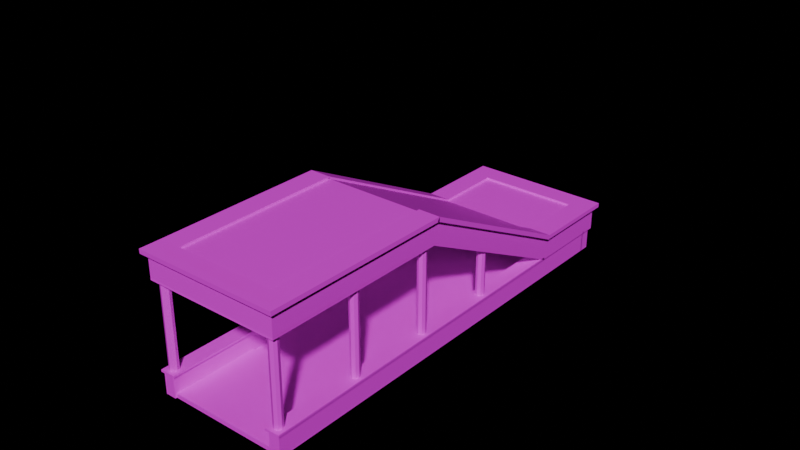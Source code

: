 # Source: tunnel_entry.blend  (saved by Blender 4.5.90; exported with 4.5.12 LTS)
import bpy
from mathutils import Matrix  # noqa: F401  (used for matrix-valued properties, if any)

bpy.ops.wm.read_factory_settings(use_empty=True)
scene = bpy.context.scene
scene.name = 'Scene'

# ---- collections
col_collection = bpy.data.collections.new('Collection'); scene.collection.children.link(col_collection)

# ---- images (referenced by path relative to the original .blend; pixels are not part of the script)
import os
ASSET_DIR = os.environ.get("B2B_ASSET_DIR", "")  # directory of the original .blend (textures are referenced by path, not embedded)
HERE = os.path.dirname(os.path.abspath(__file__))  # packed textures are extracted next to this script under _unpacked/

def load_image(name, relpath, width, height, colorspace="sRGB"):
    """Load a texture the original file referenced (path relative to the .blend, or extracted next to this script)."""
    p = next((c for c in (os.path.join(HERE, relpath), os.path.join(ASSET_DIR, relpath)) if relpath and os.path.exists(c)), "")
    if p:
        img = bpy.data.images.load(p, check_existing=True)
        img.name = name
    else:  # same state as the original file: an image datablock whose file is absent (Cycles renders it pink)
        img = bpy.data.images.new(name, width, height)
        img.source = "FILE"
        img.filepath = "//" + (relpath or name)
    img.colorspace_settings.name = colorspace
    return img
img_pedestrian_elements_dds = load_image('pedestrian_elements.dds', 'pedestrian_elements.dds', 1024, 1024, 'sRGB')

# ---- materials (node trees are filled in below, after node groups)
mat_material = bpy.data.materials.new('Material')
mat_material.alpha_threshold = 0.0
mat_material.preview_render_type = 'FLAT'
mat_material.roughness = 0.5
mat_material.line_color = (0.0, 0.0, 0.0, 1.0)

# ---- material node trees
mat_material.use_nodes = True; mat_material.node_tree.nodes.clear()
_N = mat_material.node_tree.nodes; _L = mat_material.node_tree.links
n0 = _N.new('ShaderNodeOutputMaterial'); n0.name = 'Material Output'; n0.location = (200, 100)
n1 = _N.new('ShaderNodeBsdfPrincipled'); n1.name = 'Principled BSDF'; n1.location = (-200, 100)
n1.inputs[3].default_value = 1.45
n2 = _N.new('ShaderNodeTexImage'); n2.name = 'Image Texture'; n2.location = (-490, 80)
n2.image = img_pedestrian_elements_dds
n2.extension = 'EXTEND'
_L.new(n1.outputs[0], n0.inputs[0])
_L.new(n2.outputs[0], n1.inputs[0])
n0.is_active_output = True

# ---- world
world_world = bpy.data.worlds.new('World'); scene.world = world_world
world_world.use_nodes = True; world_world.node_tree.nodes.clear()
_N = world_world.node_tree.nodes; _L = world_world.node_tree.links
n0 = _N.new('ShaderNodeOutputWorld'); n0.name = 'World Output'; n0.location = (200, 100)
n1 = _N.new('ShaderNodeBackground'); n1.name = 'Background'; n1.location = (-200, 100)
n1.inputs[0].default_value = (0.0, 0.0, 0.0, 1.0)
_L.new(n1.outputs[0], n0.inputs[0])
n0.is_active_output = True
world_world.color = (0.05088, 0.05088, 0.05088)
world_world.sun_shadow_jitter_overblur = 0.0

# ---- meshes
me_plane_019 = bpy.data.meshes.new('Plane.019')
me_plane_019.from_pydata([(0.0, -21.4, 0.1), (-2.0, -19.4, 0.1), (0.0, -19.4, 0.1), (2.0, -21.4, 0.1), (0.0, -19.4, 0.1), (2.0, -19.4, 0.1), (0.0, -19.4, 0.1), (-2.0, -17.4, 0.1), (0.0, -17.4, 0.1), (0.0, -19.4, 0.1), (2.0, -19.4, 0.1), (0.0, -17.4, 0.1), (2.0, -17.4, 0.1), (-8.858e-07, -21.4, 0.1), (-8.758e-07, -21.4, -2.79e-07), (2.0, -21.4, 0.1), (-2.0, -17.4, 0.1), (-2.0, -17.4, -1.602e-07), (-2.0, -19.4, 0.1), (-2.0, -19.4, -1.602e-07), (-2.0, -21.4, 0.1), (-2.0, -21.4, -1.602e-07), (2.0, -17.4, 0.1), (4.392e-07, -17.4, 0.1), (4.493e-07, -17.4, -2.79e-07), (2.0, -21.4, 6.631e-08), (2.0, -19.4, 0.1), (2.0, -19.4, 6.631e-08), (2.0, -17.4, 6.631e-08)], [], [(20, 0, 2, 1), (13, 3, 5, 4), (18, 6, 8, 7), (9, 10, 12, 11), (20, 21, 14, 13), (13, 14, 25, 15), (16, 17, 19, 18), (18, 19, 21, 20), (15, 25, 27, 26), (26, 27, 28, 22), (22, 28, 24, 23), (23, 24, 17, 16)])
_uv = me_plane_019.uv_layers.new(name='UVMap')
_uv.uv.foreach_set('vector', [0.1736, 0.5938, 0.1736, 0.3689, 0.2322, 0.3689, 0.2322, 0.5938, 0.1736, 0.5938, 0.1736, 0.3689, 0.2322, 0.3689, 0.2322, 0.5938, 0.1736, 0.5938, 0.1736, 0.3689, 0.2322, 0.3689, 0.2322, 0.5938, 0.1736, 0.5938, 0.1736, 0.3689, 0.2322, 0.3689, 0.2322, 0.5938, 0.1816, 0.3652, 0.2266, 0.3652, 0.2266, 0.5996, 0.1816, 0.5996, 0.1816, 0.3652, 0.2266, 0.3652, 0.2266, 0.5996, 0.1816, 0.5996, 0.1855, 0.3555, 0.2207, 0.3555, 0.2207, 0.5996, 0.1855, 0.5996, 0.1855, 0.3555, 0.2207, 0.3555, 0.2207, 0.5996, 0.1855, 0.5996, 0.1855, 0.3555, 0.2207, 0.3555, 0.2207, 0.5996, 0.1855, 0.5996, 0.1855, 0.3555, 0.2207, 0.3555, 0.2207, 0.5996, 0.1855, 0.5996, 0.1816, 0.3652, 0.2266, 0.3652, 0.2266, 0.5996, 0.1816, 0.5996, 0.1816, 0.3652, 0.2266, 0.3652, 0.2266, 0.5996, 0.1816, 0.5996])
me_plane_019.materials.append(mat_material)
me_plane_019.update()
me_cube = bpy.data.meshes.new('Cube')
me_cube.from_pydata([(10.16, -10.72, 2.384e-07), (10.16, -10.72, 2.0), (10.16, -8.72, 2.384e-07), (10.16, -8.72, 2.0), (12.16, -10.72, 2.384e-07), (12.16, -10.72, 2.0), (10.16, -6.72, 2.0), (12.16, -8.72, 2.384e-07), (12.16, -8.72, 2.0), (10.16, -6.72, 2.384e-07), (10.16, -4.72, 2.384e-07), (10.16, -4.72, 2.0), (12.16, -6.72, 2.384e-07), (12.16, -6.72, 2.0), (10.16, -2.72, 2.384e-07), (10.16, -2.72, 2.0), (12.16, -4.72, 2.384e-07), (12.16, -4.72, 2.0), (12.16, -2.72, 2.384e-07), (12.16, -2.72, 2.0), (10.16, -0.72, 2.384e-07), (10.16, -0.72, 2.0), (12.16, -0.72, 2.384e-07), (12.16, -0.72, 2.0), (-12.16, -0.74, -2.384e-07), (-12.16, -0.74, 2.0), (-12.16, -0.49, -2.384e-07), (-12.16, -0.49, 2.0), (12.16, -0.74, 2.384e-07), (12.16, -0.74, 2.0), (12.16, -0.49, 2.384e-07), (12.16, -0.49, 2.0), (3.84, -0.74, 2.384e-07), (3.84, -0.74, 2.0), (3.84, -0.49, 2.384e-07), (3.84, -0.49, 2.0), (-10.16, -10.74, 2.384e-07), (-10.16, -10.74, 2.0), (-10.16, -8.74, 2.384e-07), (-10.16, -8.74, 2.0), (-12.16, -10.74, 2.384e-07), (-12.16, -10.74, 2.0), (-10.16, -6.74, 2.0), (-12.16, -8.74, 2.384e-07), (-12.16, -8.74, 2.0), (-10.16, -6.74, 2.384e-07), (-10.16, -4.74, 2.384e-07), (-10.16, -4.74, 2.0), (-12.16, -6.74, 2.384e-07), (-12.16, -6.74, 2.0), (-10.16, -2.74, 2.384e-07), (-10.16, -2.74, 2.0), (-12.16, -4.74, 2.384e-07), (-12.16, -4.74, 2.0), (-12.16, -2.74, 2.384e-07), (-12.16, -2.74, 2.0), (-10.16, -0.74, 2.384e-07), (-10.16, -0.74, 2.0), (-12.16, -0.74, 2.384e-07), (-12.16, -0.74, 2.0)], [], [(0, 1, 3, 2), (7, 8, 5, 4), (4, 5, 1, 0), (2, 7, 4, 0), (2, 3, 6, 9), (12, 13, 8, 7), (9, 12, 7, 2), (9, 6, 11, 10), (16, 17, 13, 12), (10, 16, 12, 9), (10, 11, 15, 14), (18, 19, 17, 16), (14, 18, 16, 10), (14, 15, 21, 20), (22, 23, 19, 18), (20, 22, 18, 14), (32, 33, 25, 24), (24, 25, 27, 26), (26, 27, 35, 34), (24, 26, 34, 32), (34, 35, 31, 30), (30, 31, 29, 28), (32, 34, 30, 28), (28, 29, 33, 32), (36, 38, 39, 37), (43, 40, 41, 44), (40, 36, 37, 41), (38, 36, 40, 43), (38, 45, 42, 39), (48, 43, 44, 49), (45, 38, 43, 48), (45, 46, 47, 42), (52, 48, 49, 53), (46, 45, 48, 52), (46, 50, 51, 47), (54, 52, 53, 55), (50, 46, 52, 54), (50, 56, 57, 51), (58, 54, 55, 59), (56, 50, 54, 58)])
_uv = me_cube.uv_layers.new(name='UVMap')
_uv.uv.foreach_set('vector', [0.998, 7.451e-09, 0.998, 0.1152, 5.96e-08, 0.1152, 5.96e-08, 0.0, 1.001, -0.001953, 1.001, 0.1172, -0.0009765, 0.1172, -0.0009765, -0.001953, 0.4578, -0.002135, 0.4578, 0.116, 0.3504, 0.116, 0.3504, -0.002135, 0.125, 0.5, 0.375, 0.5, 0.375, 0.75, 0.125, 0.75, 0.998, 7.451e-09, 0.998, 0.1152, 5.96e-08, 0.1152, 5.96e-08, 0.0, 1.001, -0.001953, 1.001, 0.1172, -0.0009765, 0.1172, -0.0009765, -0.001953, 0.125, 0.5, 0.375, 0.5, 0.375, 0.75, 0.125, 0.75, 0.998, 7.451e-09, 0.998, 0.1152, 5.96e-08, 0.1152, 5.96e-08, 0.0, 1.001, -0.001953, 1.001, 0.1172, -0.0009765, 0.1172, -0.0009765, -0.001953, 0.125, 0.5, 0.375, 0.5, 0.375, 0.75, 0.125, 0.75, 0.998, 7.451e-09, 0.998, 0.1152, 5.96e-08, 0.1152, 5.96e-08, 0.0, 1.001, -0.001953, 1.001, 0.1172, -0.0009765, 0.1172, -0.0009765, -0.001953, 0.125, 0.5, 0.375, 0.5, 0.375, 0.75, 0.125, 0.75, 0.998, 7.451e-09, 0.998, 0.1152, 5.96e-08, 0.1152, 5.96e-08, 0.0, 1.001, -0.001953, 1.001, 0.1172, -0.0009765, 0.1172, -0.0009765, -0.001953, 0.125, 0.5, 0.375, 0.5, 0.375, 0.75, 0.125, 0.75, 0.998, 7.451e-09, 0.998, 0.1152, 5.96e-08, 0.1152, 5.96e-08, 0.0, 0.4473, 0.0009766, 0.4473, 0.1152, 0.375, 0.1152, 0.375, 0.0009766, 1.001, -0.001953, 1.001, 0.1172, -0.0009765, 0.1172, -0.0009765, -0.001953, 0.125, 0.5, 0.375, 0.5, 0.375, 0.75, 0.125, 0.75, 0.52, -0.001953, 0.52, 0.1172, -0.0009765, 0.1172, -0.0009765, -0.001953, 0.4578, -0.002135, 0.4578, 0.116, 0.3504, 0.116, 0.3504, -0.002135, 0.125, 0.62, 0.375, 0.62, 0.375, 0.75, 0.125, 0.75, 0.998, 7.451e-09, 0.998, 0.1152, 0.4791, 0.1152, 0.4791, 3.576e-09, 0.998, 7.451e-09, 5.96e-08, 0.0, 5.96e-08, 0.1152, 0.998, 0.1152, 1.001, -0.001953, -0.0009765, -0.001953, -0.0009765, 0.1172, 1.001, 0.1172, 0.4578, -0.002135, 0.3504, -0.002135, 0.3504, 0.116, 0.4578, 0.116, 0.125, 0.5, 0.125, 0.75, 0.375, 0.75, 0.375, 0.5, 0.998, 7.451e-09, 5.96e-08, 0.0, 5.96e-08, 0.1152, 0.998, 0.1152, 1.001, -0.001953, -0.0009765, -0.001953, -0.0009765, 0.1172, 1.001, 0.1172, 0.125, 0.5, 0.125, 0.75, 0.375, 0.75, 0.375, 0.5, 0.998, 7.451e-09, 5.96e-08, 0.0, 5.96e-08, 0.1152, 0.998, 0.1152, 1.001, -0.001953, -0.0009765, -0.001953, -0.0009765, 0.1172, 1.001, 0.1172, 0.125, 0.5, 0.125, 0.75, 0.375, 0.75, 0.375, 0.5, 0.998, 7.451e-09, 5.96e-08, 0.0, 5.96e-08, 0.1152, 0.998, 0.1152, 1.001, -0.001953, -0.0009765, -0.001953, -0.0009765, 0.1172, 1.001, 0.1172, 0.125, 0.5, 0.125, 0.75, 0.375, 0.75, 0.375, 0.5, 0.998, 7.451e-09, 5.96e-08, 0.0, 5.96e-08, 0.1152, 0.998, 0.1152, 1.001, -0.001953, -0.0009765, -0.001953, -0.0009765, 0.1172, 1.001, 0.1172, 0.125, 0.5, 0.125, 0.75, 0.375, 0.75, 0.375, 0.5])
me_cube.materials.append(mat_material)
me_cube.update()
me_cube_003 = bpy.data.meshes.new('Cube.003')
me_cube_003.from_pydata([(-8.971, -10.77, 20.0), (-8.971, -10.77, 22.0), (-8.971, -8.77, 20.0), (-8.971, -8.77, 22.0), (-6.971, -10.77, 20.0), (-6.971, -10.77, 22.0), (-8.971, -6.77, 22.0), (-6.971, -8.77, 20.0), (-6.971, -8.77, 22.0), (-8.971, -6.77, 20.0), (-8.971, -4.77, 20.0), (-8.971, -4.77, 22.0), (-6.971, -6.77, 20.0), (-6.971, -6.77, 22.0), (-8.971, -2.77, 20.0), (-8.971, -2.77, 22.0), (-6.971, -4.77, 20.0), (-6.971, -4.77, 22.0), (-6.971, -2.77, 20.0), (-6.971, -2.77, 22.0), (-8.971, -0.77, 20.0), (-8.971, -0.77, 22.0), (-6.971, -0.77, 20.0), (-6.971, -0.77, 22.0), (8.971, -0.79, 20.0), (8.971, -0.79, 22.0), (8.971, -0.44, 20.0), (8.971, -0.44, 22.0), (2.457, -0.79, 20.0), (2.457, -0.79, 22.0), (-8.971, -0.79, 20.0), (-8.971, -0.79, 22.0), (2.457, -0.44, 20.0), (2.457, -0.44, 22.0), (-8.971, -0.44, 20.0), (-8.971, -0.44, 22.0), (6.971, -10.77, 20.0), (6.971, -10.77, 22.0), (6.971, -8.77, 20.0), (6.971, -8.77, 22.0), (8.971, -10.77, 20.0), (8.971, -10.77, 22.0), (6.971, -6.77, 22.0), (8.971, -8.77, 20.0), (8.971, -8.77, 22.0), (6.971, -6.77, 20.0), (6.971, -4.77, 20.0), (6.971, -4.77, 22.0), (8.971, -6.77, 20.0), (8.971, -6.77, 22.0), (6.971, -2.77, 20.0), (6.971, -2.77, 22.0), (8.971, -4.77, 20.0), (8.971, -4.77, 22.0), (8.971, -2.77, 20.0), (8.971, -2.77, 22.0), (6.971, -0.77, 20.0), (6.971, -0.77, 22.0), (8.971, -0.77, 20.0), (8.971, -0.77, 22.0)], [], [(0, 1, 3, 2), (2, 3, 8, 7), (7, 8, 5, 4), (4, 5, 1, 0), (2, 7, 4, 0), (8, 3, 1, 5), (2, 3, 6, 9), (9, 6, 13, 12), (12, 13, 8, 7), (9, 12, 7, 2), (13, 6, 3, 8), (9, 6, 11, 10), (10, 11, 17, 16), (16, 17, 13, 12), (10, 16, 12, 9), (17, 11, 6, 13), (10, 11, 15, 14), (14, 15, 19, 18), (18, 19, 17, 16), (14, 18, 16, 10), (19, 15, 11, 17), (14, 15, 21, 20), (20, 21, 23, 22), (22, 23, 19, 18), (20, 22, 18, 14), (23, 21, 15, 19), (32, 33, 27, 26), (26, 27, 25, 24), (28, 32, 26, 24), (33, 29, 25, 27), (24, 25, 29, 28), (28, 29, 31, 30), (30, 31, 35, 34), (34, 35, 33, 32), (32, 33, 29, 28), (30, 34, 32, 28), (35, 31, 29, 33), (36, 37, 39, 38), (38, 39, 44, 43), (43, 44, 41, 40), (40, 41, 37, 36), (38, 43, 40, 36), (44, 39, 37, 41), (38, 39, 42, 45), (45, 42, 49, 48), (48, 49, 44, 43), (45, 48, 43, 38), (49, 42, 39, 44), (45, 42, 47, 46), (46, 47, 53, 52), (52, 53, 49, 48), (46, 52, 48, 45), (53, 47, 42, 49), (46, 47, 51, 50), (50, 51, 55, 54), (54, 55, 53, 52), (50, 54, 52, 46), (55, 51, 47, 53), (50, 51, 57, 56), (56, 57, 59, 58), (58, 59, 55, 54), (56, 58, 54, 50), (59, 57, 51, 55)])
_uv = me_cube_003.uv_layers.new(name='UVMap')
_uv.uv.foreach_set('vector', [0.8145, 0.1465, 0.8145, 0.1631, 0.375, 0.1631, 0.375, 0.1465, 0.625, 0.1253, 0.625, 0.1598, 0.375, 0.1598, 0.375, 0.1253, 0.8145, 0.1465, 0.8145, 0.1631, 0.375, 0.1631, 0.375, 0.1465, 0.625, 0.1253, 0.625, 0.1598, 0.375, 0.1598, 0.375, 0.1253, 0.79, 0.1211, 0.79, 0.1641, 0.3184, 0.1641, 0.3184, 0.1211, 0.79, 0.1211, 0.79, 0.1641, 0.3184, 0.1641, 0.3184, 0.1211, 0.8145, 0.1465, 0.8145, 0.1631, 0.375, 0.1631, 0.375, 0.1465, 0.625, 0.1253, 0.625, 0.1598, 0.375, 0.1598, 0.375, 0.1253, 0.8145, 0.1465, 0.8145, 0.1631, 0.375, 0.1631, 0.375, 0.1465, 0.79, 0.1211, 0.79, 0.1641, 0.3184, 0.1641, 0.3184, 0.1211, 0.79, 0.1211, 0.79, 0.1641, 0.3184, 0.1641, 0.3184, 0.1211, 0.8145, 0.1465, 0.8145, 0.1631, 0.375, 0.1631, 0.375, 0.1465, 0.625, 0.1253, 0.625, 0.1598, 0.375, 0.1598, 0.375, 0.1253, 0.8145, 0.1465, 0.8145, 0.1631, 0.375, 0.1631, 0.375, 0.1465, 0.79, 0.1211, 0.79, 0.1641, 0.3184, 0.1641, 0.3184, 0.1211, 0.79, 0.1211, 0.79, 0.1641, 0.3184, 0.1641, 0.3184, 0.1211, 0.8145, 0.1465, 0.8145, 0.1631, 0.375, 0.1631, 0.375, 0.1465, 0.625, 0.1253, 0.625, 0.1598, 0.375, 0.1598, 0.375, 0.1253, 0.8145, 0.1465, 0.8145, 0.1631, 0.375, 0.1631, 0.375, 0.1465, 0.79, 0.1211, 0.79, 0.1641, 0.3184, 0.1641, 0.3184, 0.1211, 0.79, 0.1211, 0.79, 0.1641, 0.3184, 0.1641, 0.3184, 0.1211, 0.8145, 0.1465, 0.8145, 0.1631, 0.375, 0.1631, 0.375, 0.1465, 0.625, 0.1253, 0.625, 0.1598, 0.375, 0.1598, 0.375, 0.1253, 0.8145, 0.1465, 0.8145, 0.1631, 0.375, 0.1631, 0.375, 0.1465, 0.79, 0.1211, 0.79, 0.1641, 0.3184, 0.1641, 0.3184, 0.1211, 0.79, 0.1211, 0.79, 0.1641, 0.3184, 0.1641, 0.3184, 0.1211, 0.6255, 0.1465, 0.6255, 0.1631, 0.375, 0.1631, 0.375, 0.1465, 0.625, 0.1253, 0.625, 0.1598, 0.375, 0.1598, 0.375, 0.1253, 0.5872, 0.1211, 0.5872, 0.1641, 0.3184, 0.1641, 0.3184, 0.1211, 0.5872, 0.1211, 0.5872, 0.1641, 0.3184, 0.1641, 0.3184, 0.1211, 0.8145, 0.1465, 0.8145, 0.1631, 0.564, 0.1631, 0.564, 0.1465, 0.8145, 0.1465, 0.8145, 0.1631, 0.375, 0.1631, 0.375, 0.1465, 0.625, 0.1253, 0.625, 0.1598, 0.375, 0.1598, 0.375, 0.1253, 0.8145, 0.1465, 0.8145, 0.1631, 0.375, 0.1631, 0.375, 0.1465, 0.625, 0.1253, 0.625, 0.1598, 0.375, 0.1598, 0.375, 0.1253, 0.79, 0.1211, 0.79, 0.1641, 0.3184, 0.1641, 0.3184, 0.1211, 0.79, 0.1211, 0.79, 0.1641, 0.3184, 0.1641, 0.3184, 0.1211, 0.8145, 0.1465, 0.8145, 0.1631, 0.375, 0.1631, 0.375, 0.1465, 0.625, 0.1253, 0.625, 0.1598, 0.375, 0.1598, 0.375, 0.1253, 0.8145, 0.1465, 0.8145, 0.1631, 0.375, 0.1631, 0.375, 0.1465, 0.625, 0.1253, 0.625, 0.1598, 0.375, 0.1598, 0.375, 0.1253, 0.79, 0.1211, 0.79, 0.1641, 0.3184, 0.1641, 0.3184, 0.1211, 0.79, 0.1211, 0.79, 0.1641, 0.3184, 0.1641, 0.3184, 0.1211, 0.8145, 0.1465, 0.8145, 0.1631, 0.375, 0.1631, 0.375, 0.1465, 0.625, 0.1253, 0.625, 0.1598, 0.375, 0.1598, 0.375, 0.1253, 0.8145, 0.1465, 0.8145, 0.1631, 0.375, 0.1631, 0.375, 0.1465, 0.79, 0.1211, 0.79, 0.1641, 0.3184, 0.1641, 0.3184, 0.1211, 0.79, 0.1211, 0.79, 0.1641, 0.3184, 0.1641, 0.3184, 0.1211, 0.8145, 0.1465, 0.8145, 0.1631, 0.375, 0.1631, 0.375, 0.1465, 0.625, 0.1253, 0.625, 0.1598, 0.375, 0.1598, 0.375, 0.1253, 0.8145, 0.1465, 0.8145, 0.1631, 0.375, 0.1631, 0.375, 0.1465, 0.79, 0.1211, 0.79, 0.1641, 0.3184, 0.1641, 0.3184, 0.1211, 0.79, 0.1211, 0.79, 0.1641, 0.3184, 0.1641, 0.3184, 0.1211, 0.8145, 0.1465, 0.8145, 0.1631, 0.375, 0.1631, 0.375, 0.1465, 0.625, 0.1253, 0.625, 0.1598, 0.375, 0.1598, 0.375, 0.1253, 0.8145, 0.1465, 0.8145, 0.1631, 0.375, 0.1631, 0.375, 0.1465, 0.79, 0.1211, 0.79, 0.1641, 0.3184, 0.1641, 0.3184, 0.1211, 0.79, 0.1211, 0.79, 0.1641, 0.3184, 0.1641, 0.3184, 0.1211, 0.8145, 0.1465, 0.8145, 0.1631, 0.375, 0.1631, 0.375, 0.1465, 0.625, 0.1253, 0.625, 0.1598, 0.375, 0.1598, 0.375, 0.1253, 0.8145, 0.1465, 0.8145, 0.1631, 0.375, 0.1631, 0.375, 0.1465, 0.79, 0.1211, 0.79, 0.1641, 0.3184, 0.1641, 0.3184, 0.1211, 0.79, 0.1211, 0.79, 0.1641, 0.3184, 0.1641, 0.3184, 0.1211])
me_cube_003.materials.append(mat_material)
me_cube_003.update()
me_cube_017 = bpy.data.meshes.new('Cube.017')
me_cube_017.from_pydata([(-61.54, 0.43, 20.4), (-59.54, -1.57, 20.4), (-59.54, -1.57, 22.4), (-61.54, 0.43, 22.4), (-59.54, -1.57, 24.4), (-59.54, 0.43, 20.4), (-61.54, 0.43, 24.4), (-59.54, 0.43, 22.4), (-59.54, 0.43, 24.4), (-59.54, 1.57, 20.4), (-61.54, 1.57, 22.4), (-59.54, 1.57, 22.4), (-59.54, 1.57, 24.4), (-13.94, 1.57, 6.4), (-2.514, 1.57, 8.4), (-2.514, 1.22, 8.4), (-2.514, 1.57, 4.4), (-2.514, 1.22, 4.4), (-2.514, 1.22, 6.4), (-25.37, 1.57, 12.4), (-25.37, 1.22, 12.4), (-25.37, 1.57, 16.4), (-25.37, 1.22, 14.4), (-25.37, 1.22, 16.4), (-36.8, 1.57, 24.4), (-48.23, 1.22, 22.4), (-36.8, 1.22, 24.4), (-48.23, 1.57, 22.4), (-36.8, 1.57, 20.4), (-36.8, 1.57, 22.4), (-36.8, 1.22, 20.4), (-36.8, 1.22, 22.4), (-25.37, 1.57, 14.4), (-13.94, 1.57, 8.4), (-13.94, 1.22, 6.4), (-13.94, 1.22, 8.4), (-13.94, 1.57, 4.4), (-13.94, 1.22, 4.4), (-59.66, 1.57, 22.4), (-59.66, 1.57, 24.4), (-48.23, 1.57, 24.4), (-59.66, 1.22, 24.4), (-48.23, 1.22, 24.4), (-48.23, 1.57, 20.4), (-59.66, 1.22, 20.4), (-48.23, 1.22, 20.4), (-59.66, 1.57, 20.4), (-59.66, 1.22, 22.4), (-61.54, 1.57, 20.4), (-61.54, 1.22, 20.4), (-61.54, 1.22, 22.4), (-61.54, 1.57, 24.4), (-61.54, 1.22, 24.4), (-4.514, -1.57, 4.4), (-4.514, -1.57, 6.4), (-4.514, 0.43, 4.4), (-4.514, 0.43, 6.4), (-2.514, 0.43, 4.4), (-2.514, 0.43, 6.4), (-4.514, -1.57, 8.4), (-4.514, 0.43, 8.4), (-2.514, -1.57, 8.4), (-2.514, 0.43, 8.4), (-4.514, 1.57, 4.4), (-4.514, 1.57, 6.4), (-2.514, 1.57, 6.4), (-4.514, 1.57, 8.4), (-13.94, -1.22, 6.4), (-2.514, -1.22, 8.4), (-2.514, -1.22, 4.4), (-2.514, -1.22, 6.4), (-2.514, -1.57, 4.4), (-2.514, -1.57, 6.4), (-25.37, -1.22, 12.4), (-25.37, -1.57, 12.4), (-25.37, -1.22, 16.4), (-25.37, -1.57, 14.4), (-25.37, -1.57, 16.4), (-36.8, -1.22, 24.4), (-48.23, -1.57, 22.4), (-36.8, -1.57, 24.4), (-48.23, -1.22, 22.4), (-36.8, -1.22, 20.4), (-36.8, -1.22, 22.4), (-36.8, -1.57, 20.4), (-36.8, -1.57, 22.4), (-25.37, -1.22, 14.4), (-13.94, -1.22, 8.4), (-13.94, -1.57, 6.4), (-13.94, -1.57, 8.4), (-13.94, -1.22, 4.4), (-13.94, -1.57, 4.4), (-59.66, -1.22, 24.4), (-48.23, -1.22, 24.4), (-48.23, -1.57, 24.4), (-48.23, -1.22, 20.4), (-59.66, -1.57, 20.4), (-59.66, -1.57, 22.4), (-48.23, -1.57, 20.4), (-59.66, -1.22, 20.4), (-59.66, -1.22, 22.4), (-59.66, -1.57, 24.4), (-61.54, -1.22, 20.4), (-61.54, -1.22, 22.4), (-61.54, -1.57, 20.4), (-61.54, -1.22, 24.4), (-61.54, -1.57, 22.4), (-61.54, -1.57, 24.4)], [], [(104, 106, 3, 0), (5, 7, 2, 1), (106, 107, 6, 3), (7, 8, 4, 2), (9, 11, 7, 5), (11, 12, 8, 7), (3, 6, 51, 10), (0, 3, 10, 48), (13, 33, 14, 65), (18, 15, 35, 34), (36, 13, 65, 16), (17, 18, 34, 37), (28, 29, 32, 19), (20, 22, 31, 30), (29, 24, 21, 32), (22, 23, 26, 31), (27, 40, 24, 29), (31, 26, 42, 25), (43, 27, 29, 28), (30, 31, 25, 45), (32, 21, 33, 13), (34, 35, 23, 22), (19, 32, 13, 36), (37, 34, 22, 20), (38, 39, 40, 27), (25, 42, 41, 47), (46, 38, 27, 43), (45, 25, 47, 44), (48, 10, 38, 46), (10, 51, 39, 38), (47, 41, 52, 50), (44, 47, 50, 49), (53, 54, 56, 55), (57, 58, 72, 71), (54, 59, 60, 56), (58, 62, 61, 72), (16, 65, 58, 57), (65, 14, 62, 58), (56, 60, 66, 64), (55, 56, 64, 63), (67, 87, 68, 70), (72, 61, 89, 88), (90, 67, 70, 69), (71, 72, 88, 91), (82, 83, 86, 73), (74, 76, 85, 84), (83, 78, 75, 86), (76, 77, 80, 85), (81, 93, 78, 83), (85, 80, 94, 79), (95, 81, 83, 82), (84, 85, 79, 98), (86, 75, 87, 67), (88, 89, 77, 76), (73, 86, 67, 90), (91, 88, 76, 74), (100, 92, 93, 81), (79, 94, 101, 97), (99, 100, 81, 95), (98, 79, 97, 96), (102, 103, 100, 99), (103, 105, 92, 100), (97, 101, 107, 106), (96, 97, 106, 104)])
_uv = me_cube_017.uv_layers.new(name='UVMap')
_uv.uv.foreach_set('vector', [0.8312, 0.01789, 0.8312, 0.08652, 0.1518, 0.08652, 0.1518, 0.01789, 0.8312, 0.03291, 0.8312, 0.0857, 0.1518, 0.0857, 0.1518, 0.03291, 0.8312, 0.01789, 0.8312, 0.08652, 0.1518, 0.08652, 0.1518, 0.01789, 0.8312, 0.03291, 0.8312, 0.0857, 0.1518, 0.0857, 0.1518, 0.03291, 0.539, 0.03291, 0.539, 0.0857, 0.1518, 0.0857, 0.1518, 0.03291, 0.539, 0.03291, 0.539, 0.0857, 0.1518, 0.0857, 0.1518, 0.03291, 0.8312, 0.01789, 0.8312, 0.08652, 0.4439, 0.08652, 0.4439, 0.01789, 0.8312, 0.01789, 0.8312, 0.08652, 0.4439, 0.08652, 0.4439, 0.01789, 0.8312, 0.01789, 0.8312, 0.08652, 0.1518, 0.08652, 0.1518, 0.01789, 0.8312, 0.03291, 0.8312, 0.0857, 0.1518, 0.0857, 0.1518, 0.03291, 0.8312, 0.01789, 0.8312, 0.08652, 0.1518, 0.08652, 0.1518, 0.01789, 0.8312, 0.03291, 0.8312, 0.0857, 0.1518, 0.0857, 0.1518, 0.03291, 0.8312, 0.01789, 0.8312, 0.08652, 0.1518, 0.08652, 0.1518, 0.01789, 0.8312, 0.03291, 0.8312, 0.0857, 0.1518, 0.0857, 0.1518, 0.03291, 0.8312, 0.01789, 0.8312, 0.08652, 0.1518, 0.08652, 0.1518, 0.01789, 0.8312, 0.03291, 0.8312, 0.0857, 0.1518, 0.0857, 0.1518, 0.03291, 0.8312, 0.01789, 0.8312, 0.08652, 0.1518, 0.08652, 0.1518, 0.01789, 0.8312, 0.03291, 0.8312, 0.0857, 0.1518, 0.0857, 0.1518, 0.03291, 0.8312, 0.01789, 0.8312, 0.08652, 0.1518, 0.08652, 0.1518, 0.01789, 0.8312, 0.03291, 0.8312, 0.0857, 0.1518, 0.0857, 0.1518, 0.03291, 0.8312, 0.01789, 0.8312, 0.08652, 0.1518, 0.08652, 0.1518, 0.01789, 0.8312, 0.03291, 0.8312, 0.0857, 0.1518, 0.0857, 0.1518, 0.03291, 0.8312, 0.01789, 0.8312, 0.08652, 0.1518, 0.08652, 0.1518, 0.01789, 0.8312, 0.03291, 0.8312, 0.0857, 0.1518, 0.0857, 0.1518, 0.03291, 0.8312, 0.01789, 0.8312, 0.08652, 0.1518, 0.08652, 0.1518, 0.01789, 0.8312, 0.03291, 0.8312, 0.0857, 0.1518, 0.0857, 0.1518, 0.03291, 0.8312, 0.01789, 0.8312, 0.08652, 0.1518, 0.08652, 0.1518, 0.01789, 0.8312, 0.03291, 0.8312, 0.0857, 0.1518, 0.0857, 0.1518, 0.03291, 0.2639, 0.01789, 0.2639, 0.08652, 0.1518, 0.08652, 0.1518, 0.01789, 0.2639, 0.01789, 0.2639, 0.08652, 0.1518, 0.08652, 0.1518, 0.01789, 0.8312, 0.03291, 0.8312, 0.0857, 0.7191, 0.0857, 0.7191, 0.03291, 0.8312, 0.03291, 0.8312, 0.0857, 0.7191, 0.0857, 0.7191, 0.03291, 0.8312, 0.01789, 0.8312, 0.08652, 0.1518, 0.08652, 0.1518, 0.01789, 0.8312, 0.03291, 0.8312, 0.0857, 0.1518, 0.0857, 0.1518, 0.03291, 0.8312, 0.01789, 0.8312, 0.08652, 0.1518, 0.08652, 0.1518, 0.01789, 0.8312, 0.03291, 0.8312, 0.0857, 0.1518, 0.0857, 0.1518, 0.03291, 0.539, 0.03291, 0.539, 0.0857, 0.1518, 0.0857, 0.1518, 0.03291, 0.539, 0.03291, 0.539, 0.0857, 0.1518, 0.0857, 0.1518, 0.03291, 0.8312, 0.01789, 0.8312, 0.08652, 0.4439, 0.08652, 0.4439, 0.01789, 0.8312, 0.01789, 0.8312, 0.08652, 0.4439, 0.08652, 0.4439, 0.01789, 0.8312, 0.01789, 0.8312, 0.08652, 0.1518, 0.08652, 0.1518, 0.01789, 0.8312, 0.03291, 0.8312, 0.0857, 0.1518, 0.0857, 0.1518, 0.03291, 0.8312, 0.01789, 0.8312, 0.08652, 0.1518, 0.08652, 0.1518, 0.01789, 0.8312, 0.03291, 0.8312, 0.0857, 0.1518, 0.0857, 0.1518, 0.03291, 0.8312, 0.01789, 0.8312, 0.08652, 0.1518, 0.08652, 0.1518, 0.01789, 0.8312, 0.03291, 0.8312, 0.0857, 0.1518, 0.0857, 0.1518, 0.03291, 0.8312, 0.01789, 0.8312, 0.08652, 0.1518, 0.08652, 0.1518, 0.01789, 0.8312, 0.03291, 0.8312, 0.0857, 0.1518, 0.0857, 0.1518, 0.03291, 0.8312, 0.01789, 0.8312, 0.08652, 0.1518, 0.08652, 0.1518, 0.01789, 0.8312, 0.03291, 0.8312, 0.0857, 0.1518, 0.0857, 0.1518, 0.03291, 0.8312, 0.01789, 0.8312, 0.08652, 0.1518, 0.08652, 0.1518, 0.01789, 0.8312, 0.03291, 0.8312, 0.0857, 0.1518, 0.0857, 0.1518, 0.03291, 0.8312, 0.01789, 0.8312, 0.08652, 0.1518, 0.08652, 0.1518, 0.01789, 0.8312, 0.03291, 0.8312, 0.0857, 0.1518, 0.0857, 0.1518, 0.03291, 0.8312, 0.01789, 0.8312, 0.08652, 0.1518, 0.08652, 0.1518, 0.01789, 0.8312, 0.03291, 0.8312, 0.0857, 0.1518, 0.0857, 0.1518, 0.03291, 0.8312, 0.01789, 0.8312, 0.08652, 0.1518, 0.08652, 0.1518, 0.01789, 0.8312, 0.03291, 0.8312, 0.0857, 0.1518, 0.0857, 0.1518, 0.03291, 0.8312, 0.01789, 0.8312, 0.08652, 0.1518, 0.08652, 0.1518, 0.01789, 0.8312, 0.03291, 0.8312, 0.0857, 0.1518, 0.0857, 0.1518, 0.03291, 0.2639, 0.01789, 0.2639, 0.08652, 0.1518, 0.08652, 0.1518, 0.01789, 0.2639, 0.01789, 0.2639, 0.08652, 0.1518, 0.08652, 0.1518, 0.01789, 0.8312, 0.03291, 0.8312, 0.0857, 0.7191, 0.0857, 0.7191, 0.03291, 0.8312, 0.03291, 0.8312, 0.0857, 0.7191, 0.0857, 0.7191, 0.03291])
_ca = me_cube_017.color_attributes.new('Attribute', 'BYTE_COLOR', 'CORNER')
_ca.data.foreach_set('color', [1.0, 1.0, 1.0, 1.0, 1.0, 1.0, 1.0, 1.0, 1.0, 1.0, 1.0, 1.0, 1.0, 1.0, 1.0, 1.0, 1.0, 1.0, 1.0, 1.0, 1.0, 1.0, 1.0, 1.0, 1.0, 1.0, 1.0, 1.0, 1.0, 1.0, 1.0, 1.0, 1.0, 1.0, 1.0, 1.0, 1.0, 1.0, 1.0, 1.0, 1.0, 1.0, 1.0, 1.0, 1.0, 1.0, 1.0, 1.0, 1.0, 1.0, 1.0, 1.0, 1.0, 1.0, 1.0, 1.0, 1.0, 1.0, 1.0, 1.0, 1.0, 1.0, 1.0, 1.0, 1.0, 1.0, 1.0, 1.0, 1.0, 1.0, 1.0, 1.0, 1.0, 1.0, 1.0, 1.0, 1.0, 1.0, 1.0, 1.0, 1.0, 1.0, 1.0, 1.0, 1.0, 1.0, 1.0, 1.0, 1.0, 1.0, 1.0, 1.0, 1.0, 1.0, 1.0, 1.0, 1.0, 1.0, 1.0, 1.0, 1.0, 1.0, 1.0, 1.0, 1.0, 1.0, 1.0, 1.0, 1.0, 1.0, 1.0, 1.0, 1.0, 1.0, 1.0, 1.0, 1.0, 1.0, 1.0, 1.0, 1.0, 1.0, 1.0, 1.0, 1.0, 1.0, 1.0, 1.0, 1.0, 1.0, 1.0, 1.0, 1.0, 1.0, 1.0, 1.0, 1.0, 1.0, 1.0, 1.0, 1.0, 1.0, 1.0, 1.0, 1.0, 1.0, 1.0, 1.0, 1.0, 1.0, 1.0, 1.0, 1.0, 1.0, 1.0, 1.0, 1.0, 1.0, 1.0, 1.0, 1.0, 1.0, 1.0, 1.0, 1.0, 1.0, 1.0, 1.0, 1.0, 1.0, 1.0, 1.0, 1.0, 1.0, 1.0, 1.0, 1.0, 1.0, 1.0, 1.0, 1.0, 1.0, 1.0, 1.0, 1.0, 1.0, 1.0, 1.0, 1.0, 1.0, 1.0, 1.0, 1.0, 1.0, 1.0, 1.0, 1.0, 1.0, 1.0, 1.0, 1.0, 1.0, 1.0, 1.0, 1.0, 1.0, 1.0, 1.0, 1.0, 1.0, 1.0, 1.0, 1.0, 1.0, 1.0, 1.0, 1.0, 1.0, 1.0, 1.0, 1.0, 1.0, 1.0, 1.0, 1.0, 1.0, 1.0, 1.0, 1.0, 1.0, 1.0, 1.0, 1.0, 1.0, 1.0, 1.0, 1.0, 1.0, 1.0, 1.0, 1.0, 1.0, 1.0, 1.0, 1.0, 1.0, 1.0, 1.0, 1.0, 1.0, 1.0, 1.0, 1.0, 1.0, 1.0, 1.0, 1.0, 1.0, 1.0, 1.0, 1.0, 1.0, 1.0, 1.0, 1.0, 1.0, 1.0, 1.0, 1.0, 1.0, 1.0, 1.0, 1.0, 1.0, 1.0, 1.0, 1.0, 1.0, 1.0, 1.0, 1.0, 1.0, 1.0, 1.0, 1.0, 1.0, 1.0, 1.0, 1.0, 1.0, 1.0, 1.0, 1.0, 1.0, 1.0, 1.0, 1.0, 1.0, 1.0, 1.0, 1.0, 1.0, 1.0, 1.0, 1.0, 1.0, 1.0, 1.0, 1.0, 1.0, 1.0, 1.0, 1.0, 1.0, 1.0, 1.0, 1.0, 1.0, 1.0, 1.0, 1.0, 1.0, 1.0, 1.0, 1.0, 1.0, 1.0, 1.0, 1.0, 1.0, 1.0, 1.0, 1.0, 1.0, 1.0, 1.0, 1.0, 1.0, 1.0, 1.0, 1.0, 1.0, 1.0, 1.0, 1.0, 1.0, 1.0, 1.0, 1.0, 1.0, 1.0, 1.0, 1.0, 1.0, 1.0, 1.0, 1.0, 1.0, 1.0, 1.0, 1.0, 1.0, 1.0, 1.0, 1.0, 1.0, 1.0, 1.0, 1.0, 1.0, 1.0, 1.0, 1.0, 1.0, 1.0, 1.0, 1.0, 1.0, 1.0, 1.0, 1.0, 1.0, 1.0, 1.0, 1.0, 1.0, 1.0, 1.0, 1.0, 1.0, 1.0, 1.0, 1.0, 1.0, 1.0, 1.0, 1.0, 1.0, 1.0, 1.0, 1.0, 1.0, 1.0, 1.0, 1.0, 1.0, 1.0, 1.0, 1.0, 1.0, 1.0, 1.0, 1.0, 1.0, 1.0, 1.0, 1.0, 1.0, 1.0, 1.0, 1.0, 1.0, 1.0, 1.0, 1.0, 1.0, 1.0, 1.0, 1.0, 1.0, 1.0, 1.0, 1.0, 1.0, 1.0, 1.0, 1.0, 1.0, 1.0, 1.0, 1.0, 1.0, 1.0, 1.0, 1.0, 1.0, 1.0, 1.0, 1.0, 1.0, 1.0, 1.0, 1.0, 1.0, 1.0, 1.0, 1.0, 1.0, 1.0, 1.0, 1.0, 1.0, 1.0, 1.0, 1.0, 1.0, 1.0, 1.0, 1.0, 1.0, 1.0, 1.0, 1.0, 1.0, 1.0, 1.0, 1.0, 1.0, 1.0, 1.0, 1.0, 1.0, 1.0, 1.0, 1.0, 1.0, 1.0, 1.0, 1.0, 1.0, 1.0, 1.0, 1.0, 1.0, 1.0, 1.0, 1.0, 1.0, 1.0, 1.0, 1.0, 1.0, 1.0, 1.0, 1.0, 1.0, 1.0, 1.0, 1.0, 1.0, 1.0, 1.0, 1.0, 1.0, 1.0, 1.0, 1.0, 1.0, 1.0, 1.0, 1.0, 1.0, 1.0, 1.0, 1.0, 1.0, 1.0, 1.0, 1.0, 1.0, 1.0, 1.0, 1.0, 1.0, 1.0, 1.0, 1.0, 1.0, 1.0, 1.0, 1.0, 1.0, 1.0, 1.0, 1.0, 1.0, 1.0, 1.0, 1.0, 1.0, 1.0, 1.0, 1.0, 1.0, 1.0, 1.0, 1.0, 1.0, 1.0, 1.0, 1.0, 1.0, 1.0, 1.0, 1.0, 1.0, 1.0, 1.0, 1.0, 1.0, 1.0, 1.0, 1.0, 1.0, 1.0, 1.0, 1.0, 1.0, 1.0, 1.0, 1.0, 1.0, 1.0, 1.0, 1.0, 1.0, 1.0, 1.0, 1.0, 1.0, 1.0, 1.0, 1.0, 1.0, 1.0, 1.0, 1.0, 1.0, 1.0, 1.0, 1.0, 1.0, 1.0, 1.0, 1.0, 1.0, 1.0, 1.0, 1.0, 1.0, 1.0, 1.0, 1.0, 1.0, 1.0, 1.0, 1.0, 1.0, 1.0, 1.0, 1.0, 1.0, 1.0, 1.0, 1.0, 1.0, 1.0, 1.0, 1.0, 1.0, 1.0, 1.0, 1.0, 1.0, 1.0, 1.0, 1.0, 1.0, 1.0, 1.0, 1.0, 1.0, 1.0, 1.0, 1.0, 1.0, 1.0, 1.0, 1.0, 1.0, 1.0, 1.0, 1.0, 1.0, 1.0, 1.0, 1.0, 1.0, 1.0, 1.0, 1.0, 1.0, 1.0, 1.0, 1.0, 1.0, 1.0, 1.0, 1.0, 1.0, 1.0, 1.0, 1.0, 1.0, 1.0, 1.0, 1.0, 1.0, 1.0, 1.0, 1.0, 1.0, 1.0, 1.0, 1.0, 1.0, 1.0, 1.0, 1.0, 1.0, 1.0, 1.0, 1.0, 1.0, 1.0, 1.0, 1.0, 1.0, 1.0, 1.0, 1.0, 1.0, 1.0, 1.0, 1.0, 1.0, 1.0, 1.0, 1.0, 1.0, 1.0, 1.0, 1.0, 1.0, 1.0, 1.0, 1.0, 1.0, 1.0, 1.0, 1.0, 1.0, 1.0, 1.0, 1.0, 1.0, 1.0, 1.0, 1.0, 1.0, 1.0, 1.0, 1.0, 1.0, 1.0, 1.0, 1.0, 1.0, 1.0, 1.0, 1.0, 1.0, 1.0, 1.0, 1.0, 1.0, 1.0, 1.0, 1.0, 1.0, 1.0, 1.0, 1.0, 1.0, 1.0, 1.0, 1.0, 1.0, 1.0, 1.0, 1.0, 1.0, 1.0, 1.0, 1.0, 1.0, 1.0, 1.0, 1.0, 1.0, 1.0, 1.0, 1.0, 1.0, 1.0, 1.0, 1.0, 1.0, 1.0, 1.0, 1.0, 1.0, 1.0, 1.0, 1.0, 1.0, 1.0, 1.0, 1.0, 1.0, 1.0, 1.0, 1.0, 1.0, 1.0, 1.0, 1.0, 1.0, 1.0, 1.0, 1.0, 1.0, 1.0, 1.0, 1.0, 1.0, 1.0, 1.0, 1.0, 1.0, 1.0, 1.0, 1.0, 1.0, 1.0, 1.0, 1.0, 1.0, 1.0, 1.0, 1.0, 1.0, 1.0, 1.0, 1.0, 1.0, 1.0, 1.0, 1.0, 1.0, 1.0, 1.0, 1.0, 1.0, 1.0, 1.0, 1.0, 1.0, 1.0, 1.0, 1.0, 1.0, 1.0, 1.0, 1.0, 1.0, 1.0, 1.0, 1.0, 1.0, 1.0, 1.0, 1.0, 1.0, 1.0, 1.0, 1.0, 1.0, 1.0, 1.0, 1.0, 1.0, 1.0, 1.0, 1.0, 1.0, 1.0, 1.0, 1.0, 1.0, 1.0, 1.0, 1.0, 1.0, 1.0, 1.0, 1.0, 1.0, 1.0, 1.0, 1.0, 1.0, 1.0, 1.0, 1.0, 1.0, 1.0, 1.0, 1.0, 1.0, 1.0, 1.0, 1.0, 1.0, 1.0, 1.0, 1.0, 1.0, 1.0, 1.0, 1.0, 1.0, 1.0, 1.0, 1.0, 1.0, 1.0, 1.0, 1.0, 1.0, 1.0, 1.0, 1.0, 1.0, 1.0, 1.0, 1.0, 1.0, 1.0, 1.0, 1.0, 1.0, 1.0, 1.0, 1.0, 1.0, 1.0, 1.0, 1.0, 1.0, 1.0, 1.0, 1.0, 1.0, 1.0, 1.0, 1.0, 1.0, 1.0, 1.0, 1.0, 1.0, 1.0, 1.0, 1.0, 1.0, 1.0, 1.0, 1.0, 1.0, 1.0, 1.0, 1.0, 1.0, 1.0, 1.0, 1.0, 1.0, 1.0, 1.0, 1.0, 1.0, 1.0, 1.0, 1.0, 1.0, 1.0, 1.0, 1.0, 1.0, 1.0, 1.0, 1.0, 1.0, 1.0, 1.0, 1.0, 1.0, 1.0, 1.0, 1.0, 1.0, 1.0, 1.0, 1.0, 1.0, 1.0, 1.0, 1.0, 1.0, 1.0, 1.0, 1.0, 1.0, 1.0, 1.0, 1.0, 1.0, 1.0, 1.0, 1.0, 1.0, 1.0, 1.0, 1.0, 1.0, 1.0, 1.0, 1.0, 1.0, 1.0, 1.0, 1.0, 1.0, 1.0, 1.0, 1.0, 1.0, 1.0, 1.0, 1.0, 1.0, 1.0, 1.0])
me_cube_017.materials.append(mat_material)
me_cube_017.update()
me_plane_001 = bpy.data.meshes.new('Plane.001')
me_plane_001.from_pydata([(-1.0, 7.368, -2.51), (1.0, 7.368, -2.51), (-1.0, 9.368, -2.51), (1.0, 9.368, -2.51), (-1.0, 2.316, -0.5965), (-1.0, 4.012, -1.553), (1.0, 4.012, -1.553), (-1.0, 5.708, -2.51), (1.0, 5.708, -2.51), (1.0, 2.316, -0.5965), (1.0, 2.163, -0.5105), (-1.0, 2.163, -0.5105), (-1.0, 0.5036, -0.5105), (1.0, 0.5036, -0.5105)], [], [(7, 8, 1, 0), (0, 1, 3, 2), (4, 9, 6, 5), (5, 6, 8, 7), (11, 10, 9, 4), (12, 13, 10, 11)])
_uv = me_plane_001.uv_layers.new(name='UVMap')
_uv.uv.foreach_set('vector', [0.2773, 0.4016, 0.3574, 0.4016, 0.3574, 0.6074, 0.2773, 0.6074, 0.2773, 0.3594, 0.3574, 0.3594, 0.3574, 0.6074, 0.2773, 0.6074, 0.2773, 0.3594, 0.3574, 0.3594, 0.3574, 0.6074, 0.2773, 0.6074, 0.2773, 0.3594, 0.3574, 0.3594, 0.3574, 0.6074, 0.2773, 0.6074, 0.2773, 0.585, 0.3574, 0.585, 0.3574, 0.6074, 0.2773, 0.6074, 0.2773, 0.4016, 0.3574, 0.4016, 0.3574, 0.6074, 0.2773, 0.6074])
me_plane_001.materials.append(mat_material)
me_plane_001.update()
me_cube_001 = bpy.data.meshes.new('Cube.001')
me_cube_001.from_pydata([(-8.971, -6.813, -52.01), (-8.971, -6.813, -50.01), (-8.971, -4.925, -44.82), (-8.971, -4.925, -42.82), (-6.971, -6.813, -52.01), (-8.971, -3.037, -35.64), (-6.971, -4.925, -44.82), (-6.971, -4.925, -42.82), (-8.971, -3.037, -37.64), (-6.971, -3.037, -37.64), (-6.971, -3.037, -35.64), (6.971, -6.813, -52.01), (6.971, -6.813, -50.01), (6.971, -4.925, -44.82), (6.971, -4.925, -42.82), (8.971, -6.813, -52.01), (8.971, -6.813, -50.01), (6.971, -3.037, -35.64), (8.971, -4.925, -44.82), (8.971, -4.925, -42.82), (6.971, -3.037, -37.64), (8.971, -3.037, -37.64), (8.971, -3.037, -35.64), (-8.971, -2.33, -35.05), (-8.971, -2.361, -33.05), (-6.971, -2.33, -35.05), (-6.971, -2.361, -33.05), (6.971, -2.33, -35.05), (6.971, -2.361, -33.05), (8.971, -2.33, -35.05), (8.971, -2.361, -33.05), (8.971, -8.482, -94.1), (8.971, -8.509, -92.4), (6.971, -8.482, -94.1), (6.971, -8.509, -92.4), (6.971, -10.18, -136.5), (6.971, -10.2, -134.8), (-8.971, -10.46, -143.5), (-8.971, -10.48, -141.8), (-2.457, -10.16, -136.1), (-2.457, -10.19, -134.4), (8.971, -10.16, -136.1), (8.971, -10.19, -134.4), (-2.457, -10.46, -143.5), (-2.457, -10.48, -141.8), (8.971, -10.46, -143.5), (8.971, -10.48, -141.8), (-6.971, -6.813, -50.01), (-6.971, -8.482, -94.1), (-6.971, -8.509, -92.4), (-8.971, -8.482, -94.1), (-8.971, -8.509, -92.4), (-6.971, -10.18, -136.5), (-6.971, -10.2, -134.8), (-8.971, -10.18, -136.5), (-8.971, -10.2, -134.8)], [], [(0, 1, 3, 2), (2, 3, 7, 6), (6, 7, 47, 4), (4, 47, 1, 0), (2, 6, 4, 0), (7, 3, 1, 47), (2, 3, 5, 8), (8, 5, 10, 9), (9, 10, 7, 6), (8, 9, 6, 2), (10, 5, 3, 7), (25, 26, 10, 9), (23, 25, 9, 8), (26, 24, 5, 10), (11, 12, 14, 13), (13, 14, 19, 18), (18, 19, 16, 15), (15, 16, 12, 11), (13, 18, 15, 11), (19, 14, 12, 16), (13, 14, 17, 20), (20, 17, 22, 21), (21, 22, 19, 18), (20, 21, 18, 13), (22, 17, 14, 19), (29, 30, 22, 21), (27, 29, 21, 20), (30, 28, 17, 22), (20, 17, 28, 27), (8, 5, 24, 23), (15, 16, 32, 31), (31, 32, 34, 33), (33, 34, 12, 11), (31, 33, 11, 15), (34, 32, 16, 12), (31, 32, 42, 41), (41, 42, 36, 35), (35, 36, 34, 33), (41, 35, 33, 31), (36, 42, 32, 34), (43, 44, 38, 37), (37, 38, 55, 54), (39, 43, 37, 54), (44, 40, 55, 38), (54, 55, 40, 39), (39, 40, 42, 41), (41, 42, 46, 45), (45, 46, 44, 43), (43, 44, 40, 39), (41, 45, 43, 39), (46, 42, 40, 44), (4, 47, 49, 48), (48, 49, 51, 50), (50, 51, 1, 0), (48, 50, 0, 4), (51, 49, 47, 1), (48, 49, 53, 52), (52, 53, 55, 54), (54, 55, 51, 50), (52, 54, 50, 48), (55, 53, 49, 51)])
_uv = me_cube_001.uv_layers.new(name='UVMap')
_uv.uv.foreach_set('vector', [0.8145, 0.1465, 0.8145, 0.1631, 0.375, 0.1631, 0.375, 0.1465, 0.625, 0.1253, 0.625, 0.1598, 0.375, 0.1598, 0.375, 0.1253, 0.8145, 0.1465, 0.8145, 0.1631, 0.375, 0.1631, 0.375, 0.1465, 0.625, 0.1253, 0.625, 0.1598, 0.375, 0.1598, 0.375, 0.1253, 0.79, 0.1211, 0.79, 0.1641, 0.3184, 0.1641, 0.3184, 0.1211, 0.79, 0.1211, 0.79, 0.1641, 0.3184, 0.1641, 0.3184, 0.1211, 0.8145, 0.1465, 0.8145, 0.1631, 0.375, 0.1631, 0.375, 0.1465, 0.625, 0.1253, 0.625, 0.1598, 0.375, 0.1598, 0.375, 0.1253, 0.8145, 0.1465, 0.8145, 0.1631, 0.375, 0.1631, 0.375, 0.1465, 0.79, 0.1211, 0.79, 0.1641, 0.3184, 0.1641, 0.3184, 0.1211, 0.79, 0.1211, 0.79, 0.1641, 0.3184, 0.1641, 0.3184, 0.1211, 0.5393, 0.1465, 0.5325, 0.1631, 0.375, 0.1631, 0.375, 0.1465, 0.4948, 0.1211, 0.4948, 0.1641, 0.3184, 0.1641, 0.3184, 0.1211, 0.4874, 0.1211, 0.4874, 0.1641, 0.3184, 0.1641, 0.3184, 0.1211, 0.8145, 0.1465, 0.8145, 0.1631, 0.375, 0.1631, 0.375, 0.1465, 0.625, 0.1253, 0.625, 0.1598, 0.375, 0.1598, 0.375, 0.1253, 0.8145, 0.1465, 0.8145, 0.1631, 0.375, 0.1631, 0.375, 0.1465, 0.625, 0.1253, 0.625, 0.1598, 0.375, 0.1598, 0.375, 0.1253, 0.79, 0.1211, 0.79, 0.1641, 0.3184, 0.1641, 0.3184, 0.1211, 0.79, 0.1211, 0.79, 0.1641, 0.3184, 0.1641, 0.3184, 0.1211, 0.8145, 0.1465, 0.8145, 0.1631, 0.375, 0.1631, 0.375, 0.1465, 0.625, 0.1253, 0.625, 0.1598, 0.375, 0.1598, 0.375, 0.1253, 0.8145, 0.1465, 0.8145, 0.1631, 0.375, 0.1631, 0.375, 0.1465, 0.79, 0.1211, 0.79, 0.1641, 0.3184, 0.1641, 0.3184, 0.1211, 0.79, 0.1211, 0.79, 0.1641, 0.3184, 0.1641, 0.3184, 0.1211, 0.5393, 0.1465, 0.5325, 0.1631, 0.375, 0.1631, 0.375, 0.1465, 0.4948, 0.1211, 0.4948, 0.1641, 0.3184, 0.1641, 0.3184, 0.1211, 0.4874, 0.1211, 0.4874, 0.1641, 0.3184, 0.1641, 0.3184, 0.1211, 0.8145, 0.1465, 0.8145, 0.1631, 0.657, 0.1631, 0.6501, 0.1465, 0.8145, 0.1465, 0.8145, 0.1631, 0.657, 0.1631, 0.6501, 0.1465, 0.8145, 0.1465, 0.8145, 0.1631, 0.375, 0.1631, 0.375, 0.1465, 0.625, 0.1253, 0.625, 0.1598, 0.375, 0.1598, 0.375, 0.1253, 0.8145, 0.1465, 0.8145, 0.1631, 0.375, 0.1631, 0.375, 0.1465, 0.79, 0.1211, 0.79, 0.1641, 0.3184, 0.1641, 0.3184, 0.1211, 0.79, 0.1211, 0.79, 0.1641, 0.3184, 0.1641, 0.3184, 0.1211, 0.8145, 0.1465, 0.8145, 0.1631, 0.375, 0.1631, 0.375, 0.1465, 0.625, 0.1253, 0.625, 0.1598, 0.375, 0.1598, 0.375, 0.1253, 0.8145, 0.1465, 0.8145, 0.1631, 0.375, 0.1631, 0.375, 0.1465, 0.79, 0.1211, 0.79, 0.1641, 0.3184, 0.1641, 0.3184, 0.1211, 0.79, 0.1211, 0.79, 0.1641, 0.3184, 0.1641, 0.3184, 0.1211, 0.6255, 0.1465, 0.6255, 0.1631, 0.375, 0.1631, 0.375, 0.1465, 0.625, 0.1253, 0.625, 0.1598, 0.375, 0.1598, 0.375, 0.1253, 0.5872, 0.1211, 0.5872, 0.1641, 0.3184, 0.1641, 0.3184, 0.1211, 0.5872, 0.1211, 0.5872, 0.1641, 0.3184, 0.1641, 0.3184, 0.1211, 0.8145, 0.1465, 0.8145, 0.1631, 0.564, 0.1631, 0.564, 0.1465, 0.8145, 0.1465, 0.8145, 0.1631, 0.375, 0.1631, 0.375, 0.1465, 0.625, 0.1253, 0.625, 0.1598, 0.375, 0.1598, 0.375, 0.1253, 0.8145, 0.1465, 0.8145, 0.1631, 0.375, 0.1631, 0.375, 0.1465, 0.625, 0.1253, 0.625, 0.1598, 0.375, 0.1598, 0.375, 0.1253, 0.79, 0.1211, 0.79, 0.1641, 0.3184, 0.1641, 0.3184, 0.1211, 0.79, 0.1211, 0.79, 0.1641, 0.3184, 0.1641, 0.3184, 0.1211, 0.8145, 0.1465, 0.8145, 0.1631, 0.375, 0.1631, 0.375, 0.1465, 0.625, 0.1253, 0.625, 0.1598, 0.375, 0.1598, 0.375, 0.1253, 0.8145, 0.1465, 0.8145, 0.1631, 0.375, 0.1631, 0.375, 0.1465, 0.79, 0.1211, 0.79, 0.1641, 0.3184, 0.1641, 0.3184, 0.1211, 0.79, 0.1211, 0.79, 0.1641, 0.3184, 0.1641, 0.3184, 0.1211, 0.8145, 0.1465, 0.8145, 0.1631, 0.375, 0.1631, 0.375, 0.1465, 0.625, 0.1253, 0.625, 0.1598, 0.375, 0.1598, 0.375, 0.1253, 0.8145, 0.1465, 0.8145, 0.1631, 0.375, 0.1631, 0.375, 0.1465, 0.79, 0.1211, 0.79, 0.1641, 0.3184, 0.1641, 0.3184, 0.1211, 0.79, 0.1211, 0.79, 0.1641, 0.3184, 0.1641, 0.3184, 0.1211])
me_cube_001.materials.append(mat_material)
me_cube_001.update()
me_cube_004 = bpy.data.meshes.new('Cube.004')
me_cube_004.from_pydata([(4.68, -7.131, -16.83), (4.68, -7.131, -14.83), (6.68, -7.131, -16.83), (-4.68, -5.243, -11.24), (-6.68, -7.131, -16.83), (-6.68, -7.131, -14.83), (-4.68, -7.131, -16.83), (-4.68, -7.131, -14.83), (4.68, -2.616, -8.346), (4.68, -2.679, -6.346), (6.68, -2.616, -8.346), (6.68, -2.679, -6.346), (6.68, -5.243, -11.24), (4.68, -5.243, -13.24), (4.68, -5.243, -11.24), (4.68, -3.355, -9.642), (4.68, -3.355, -7.642), (6.68, -5.243, -13.24), (6.68, -3.355, -9.642), (6.68, -3.355, -7.642), (4.68, -8.714, -36.98), (4.68, -8.767, -35.28), (6.68, -8.714, -36.98), (6.68, -8.767, -35.28), (4.68, -7.078, -16.52), (6.68, -7.078, -16.52), (6.68, -7.131, -14.83), (4.68, -10.41, -58.17), (4.68, -10.46, -56.48), (6.68, -10.41, -58.17), (6.68, -10.46, -56.48), (-6.68, -8.714, -36.98), (-4.68, -8.714, -36.98), (-6.68, -7.078, -16.52), (-4.68, -7.078, -16.52), (-6.68, -10.46, -56.48), (-6.68, -8.767, -35.28), (-4.68, -10.41, -58.17), (-4.68, -10.46, -56.48), (-4.68, -8.767, -35.28), (6.68, -10.83, -63.47), (6.68, -10.89, -61.78), (-6.68, -10.41, -58.17), (-6.68, -10.83, -63.47), (-6.68, -10.89, -61.78), (-3.815e-06, -10.41, -58.17), (-3.815e-06, -10.46, -56.48), (-3.815e-06, -10.83, -63.47), (-3.815e-06, -10.89, -61.78), (4.68, -1.269, 8.906), (4.68, -1.322, 10.6), (6.68, -1.269, 8.906), (4.68, -2.626, -8.051), (4.68, -2.679, -6.355), (6.68, -2.626, -8.051), (6.68, -2.679, -6.355), (-6.68, -0.8448, 14.21), (-6.68, -0.8977, 15.9), (-6.68, -1.269, 8.906), (-6.68, -1.322, 10.6), (-3.815e-06, -0.8448, 14.21), (-3.815e-06, -0.8977, 15.9), (-3.815e-06, -1.322, 10.6), (6.68, -0.8448, 14.21), (6.68, -0.8977, 15.9), (6.68, -1.322, 10.6), (-3.815e-06, -1.269, 8.906), (-4.68, -1.269, 8.906), (-4.68, -1.322, 10.6), (-6.68, -2.626, -8.051), (-6.68, -2.679, -6.355), (-4.68, -2.626, -8.051), (-4.68, -2.679, -6.355), (-6.68, -3.355, -7.642), (-4.68, -3.355, -9.642), (-4.68, -3.355, -7.642), (-6.68, -2.616, -8.346), (-6.68, -2.679, -6.346), (-4.68, -2.616, -8.346), (-4.68, -2.679, -6.346), (-6.68, -5.243, -13.24), (-6.68, -5.243, -11.24), (-6.68, -3.355, -9.642), (-4.68, -5.243, -13.24)], [], [(17, 12, 14, 13), (0, 1, 14, 13), (17, 12, 26, 2), (13, 17, 2, 0), (12, 14, 1, 26), (83, 3, 81, 80), (4, 5, 81, 80), (83, 3, 7, 6), (80, 83, 6, 4), (3, 81, 5, 7), (10, 11, 19, 18), (8, 10, 18, 15), (11, 9, 16, 19), (15, 16, 9, 8), (13, 14, 16, 15), (15, 16, 19, 18), (18, 19, 12, 17), (15, 18, 17, 13), (19, 16, 14, 12), (25, 26, 23, 22), (24, 25, 22, 20), (26, 1, 21, 23), (20, 21, 1, 24), (27, 28, 21, 20), (22, 23, 30, 29), (20, 22, 29, 27), (23, 21, 28, 30), (34, 7, 39, 32), (33, 34, 32, 31), (7, 5, 36, 39), (31, 36, 5, 33), (42, 35, 36, 31), (32, 39, 38, 37), (31, 32, 37, 42), (39, 36, 35, 38), (45, 46, 30, 29), (29, 30, 41, 40), (40, 41, 48, 47), (41, 30, 46, 48), (29, 40, 47, 45), (47, 48, 44, 43), (43, 44, 35, 42), (45, 47, 43, 42), (48, 46, 35, 44), (42, 35, 46, 45), (52, 53, 50, 49), (51, 65, 55, 54), (65, 50, 53, 55), (49, 51, 54, 52), (66, 62, 59, 58), (58, 59, 57, 56), (60, 66, 58, 56), (62, 61, 57, 59), (56, 57, 61, 60), (60, 61, 64, 63), (63, 64, 65, 51), (51, 65, 62, 66), (65, 64, 61, 62), (63, 51, 66, 60), (69, 70, 59, 58), (67, 68, 72, 71), (68, 59, 70, 72), (58, 67, 71, 69), (78, 79, 75, 74), (74, 75, 73, 82), (76, 78, 74, 82), (79, 77, 73, 75), (82, 73, 77, 76), (80, 81, 73, 82), (74, 75, 3, 83), (82, 74, 83, 80), (75, 73, 81, 3)])
_uv = me_cube_004.uv_layers.new(name='UVMap')
_uv.uv.foreach_set('vector', [0.499, 0.7066, 0.499, 0.7195, 0.4125, 0.7195, 0.4125, 0.7066, 0.6999, 0.7195, 0.6999, 0.7066, 0.499, 0.7066, 0.499, 0.7195, 0.6999, 0.7195, 0.6999, 0.7066, 0.499, 0.7066, 0.499, 0.7195, 0.6999, 0.7066, 0.6999, 0.7469, 0.499, 0.7469, 0.499, 0.7066, 0.6999, 0.7066, 0.6999, 0.7469, 0.499, 0.7469, 0.499, 0.7066, 0.499, 0.7066, 0.499, 0.7195, 0.4125, 0.7195, 0.4125, 0.7066, 0.6999, 0.7195, 0.6999, 0.7066, 0.499, 0.7066, 0.499, 0.7195, 0.6999, 0.7195, 0.6999, 0.7066, 0.499, 0.7066, 0.499, 0.7195, 0.6999, 0.7066, 0.6999, 0.7469, 0.499, 0.7469, 0.499, 0.7066, 0.6999, 0.7066, 0.6999, 0.7469, 0.499, 0.7469, 0.499, 0.7066, 0.5773, 0.7195, 0.571, 0.7066, 0.499, 0.7066, 0.499, 0.7195, 0.5773, 0.7066, 0.5773, 0.7469, 0.499, 0.7469, 0.499, 0.7066, 0.571, 0.7066, 0.571, 0.7469, 0.499, 0.7469, 0.499, 0.7066, 0.6999, 0.7195, 0.6999, 0.7066, 0.6279, 0.7066, 0.6216, 0.7195, 0.6999, 0.7195, 0.6999, 0.7066, 0.499, 0.7066, 0.499, 0.7195, 0.499, 0.7066, 0.499, 0.7195, 0.4125, 0.7195, 0.4125, 0.7066, 0.6999, 0.7195, 0.6999, 0.7066, 0.499, 0.7066, 0.499, 0.7195, 0.6999, 0.7066, 0.6999, 0.7469, 0.499, 0.7469, 0.499, 0.7066, 0.6999, 0.7066, 0.6999, 0.7469, 0.499, 0.7469, 0.499, 0.7066, 0.6929, 0.7195, 0.6929, 0.7066, 0.499, 0.7066, 0.499, 0.7195, 0.6929, 0.7066, 0.6929, 0.7469, 0.499, 0.7469, 0.499, 0.7066, 0.6929, 0.7066, 0.6929, 0.7469, 0.499, 0.7469, 0.499, 0.7066, 0.6999, 0.7195, 0.6999, 0.7066, 0.5061, 0.7066, 0.5061, 0.7195, 0.6999, 0.7195, 0.6999, 0.7066, 0.499, 0.7066, 0.499, 0.7195, 0.6999, 0.7195, 0.6999, 0.7066, 0.499, 0.7066, 0.499, 0.7195, 0.6999, 0.7066, 0.6999, 0.7469, 0.499, 0.7469, 0.499, 0.7066, 0.6999, 0.7066, 0.6999, 0.7469, 0.499, 0.7469, 0.499, 0.7066, 0.6929, 0.7195, 0.6929, 0.7066, 0.499, 0.7066, 0.499, 0.7195, 0.6929, 0.7066, 0.6929, 0.7469, 0.499, 0.7469, 0.499, 0.7066, 0.6929, 0.7066, 0.6929, 0.7469, 0.499, 0.7469, 0.499, 0.7066, 0.6999, 0.7195, 0.6999, 0.7066, 0.5061, 0.7066, 0.5061, 0.7195, 0.6999, 0.7195, 0.6999, 0.7066, 0.499, 0.7066, 0.499, 0.7195, 0.6999, 0.7195, 0.6999, 0.7066, 0.499, 0.7066, 0.499, 0.7195, 0.6999, 0.7066, 0.6999, 0.7469, 0.499, 0.7469, 0.499, 0.7066, 0.6999, 0.7066, 0.6999, 0.7469, 0.499, 0.7469, 0.499, 0.7066, 0.6668, 0.7195, 0.6668, 0.7066, 0.499, 0.7066, 0.499, 0.7195, 0.499, 0.7066, 0.499, 0.7195, 0.4125, 0.7195, 0.4125, 0.7066, 0.6999, 0.7195, 0.6999, 0.7066, 0.5322, 0.7066, 0.5322, 0.7195, 0.6999, 0.7066, 0.6999, 0.7469, 0.5322, 0.7469, 0.5322, 0.7066, 0.6999, 0.7066, 0.6999, 0.7469, 0.5322, 0.7469, 0.5322, 0.7066, 0.6668, 0.7195, 0.6668, 0.7066, 0.499, 0.7066, 0.499, 0.7195, 0.499, 0.7066, 0.499, 0.7195, 0.4125, 0.7195, 0.4125, 0.7066, 0.6668, 0.7066, 0.6668, 0.7469, 0.499, 0.7469, 0.499, 0.7066, 0.6668, 0.7066, 0.6668, 0.7469, 0.499, 0.7469, 0.499, 0.7066, 0.6999, 0.7195, 0.6999, 0.7066, 0.5322, 0.7066, 0.5322, 0.7195, 0.6597, 0.7195, 0.6597, 0.7066, 0.499, 0.7066, 0.499, 0.7195, 0.6999, 0.7195, 0.6999, 0.7066, 0.5392, 0.7066, 0.5392, 0.7195, 0.6999, 0.7066, 0.6999, 0.7469, 0.5392, 0.7469, 0.5392, 0.7066, 0.6999, 0.7066, 0.6999, 0.7469, 0.5392, 0.7469, 0.5392, 0.7066, 0.6668, 0.7195, 0.6668, 0.7066, 0.499, 0.7066, 0.499, 0.7195, 0.499, 0.7066, 0.499, 0.7195, 0.4125, 0.7195, 0.4125, 0.7066, 0.6668, 0.7066, 0.6668, 0.7469, 0.499, 0.7469, 0.499, 0.7066, 0.6668, 0.7066, 0.6668, 0.7469, 0.499, 0.7469, 0.499, 0.7066, 0.6999, 0.7195, 0.6999, 0.7066, 0.5322, 0.7066, 0.5322, 0.7195, 0.6668, 0.7195, 0.6668, 0.7066, 0.499, 0.7066, 0.499, 0.7195, 0.499, 0.7066, 0.499, 0.7195, 0.4125, 0.7195, 0.4125, 0.7066, 0.6999, 0.7195, 0.6999, 0.7066, 0.5322, 0.7066, 0.5322, 0.7195, 0.6999, 0.7066, 0.6999, 0.7469, 0.5322, 0.7469, 0.5322, 0.7066, 0.6999, 0.7066, 0.6999, 0.7469, 0.5322, 0.7469, 0.5322, 0.7066, 0.6597, 0.7195, 0.6597, 0.7066, 0.499, 0.7066, 0.499, 0.7195, 0.6999, 0.7195, 0.6999, 0.7066, 0.5392, 0.7066, 0.5392, 0.7195, 0.6999, 0.7066, 0.6999, 0.7469, 0.5392, 0.7469, 0.5392, 0.7066, 0.6999, 0.7066, 0.6999, 0.7469, 0.5392, 0.7469, 0.5392, 0.7066, 0.5773, 0.7195, 0.571, 0.7066, 0.499, 0.7066, 0.499, 0.7195, 0.499, 0.7066, 0.499, 0.7195, 0.4125, 0.7195, 0.4125, 0.7066, 0.5773, 0.7066, 0.5773, 0.7469, 0.499, 0.7469, 0.499, 0.7066, 0.571, 0.7066, 0.571, 0.7469, 0.499, 0.7469, 0.499, 0.7066, 0.6999, 0.7195, 0.6999, 0.7066, 0.6279, 0.7066, 0.6216, 0.7195, 0.6999, 0.7195, 0.6999, 0.7066, 0.499, 0.7066, 0.499, 0.7195, 0.6999, 0.7195, 0.6999, 0.7066, 0.499, 0.7066, 0.499, 0.7195, 0.6999, 0.7066, 0.6999, 0.7469, 0.499, 0.7469, 0.499, 0.7066, 0.6999, 0.7066, 0.6999, 0.7469, 0.499, 0.7469, 0.499, 0.7066])
me_cube_004.materials.append(mat_material)
me_cube_004.update()
me_plane_006 = bpy.data.meshes.new('Plane.006')
me_plane_006.from_pydata([(-1.0, 3.55, 2.999), (1.0, 3.55, 2.999), (-1.0, 2.368, 0.7837), (1.0, 2.368, 0.7837), (-1.0, 1.053, 0.4083), (1.0, 1.053, 0.4083), (-1.0, 0.8841, 0.3597), (1.0, 0.8841, 0.3597), (-1.0, 0.3612, -0.6206), (1.0, 0.3612, -0.6206)], [], [(6, 4, 5, 7), (2, 0, 1, 3), (2, 3, 5, 4), (8, 6, 7, 9)])
_uv = me_plane_006.uv_layers.new(name='UVMap')
_uv.uv.foreach_set('vector', [0.922, 0.4005, 0.9481, 0.4005, 0.9481, 0.2748, 0.922, 0.2748, 0.7449, 0.4005, 0.9481, 0.4005, 0.9481, 0.2748, 0.7449, 0.2748, 0.7449, 0.4005, 0.7449, 0.2748, 0.9481, 0.2748, 0.9481, 0.4005, 0.8321, 0.4005, 0.922, 0.4005, 0.922, 0.2748, 0.8321, 0.2748])
me_plane_006.materials.append(mat_material)
me_plane_006.update()
me_cylinder_001 = bpy.data.meshes.new('Cylinder.001')
me_cylinder_001.from_pydata([(1.395, -10.49, 0.5455), (1.395, -10.49, 4.545), (1.466, -10.52, 0.5455), (1.466, -10.52, 4.545), (1.495, -10.6, 0.5455), (1.495, -10.6, 4.545), (1.466, -10.67, 0.5455), (1.466, -10.67, 4.545), (1.395, -10.7, 0.5455), (1.395, -10.7, 4.545), (1.324, -10.67, 0.5455), (1.324, -10.67, 4.545), (1.295, -10.6, 0.5455), (1.295, -10.6, 4.545), (1.324, -10.52, 0.5455), (1.324, -10.52, 4.545)], [], [(0, 1, 3, 2), (2, 3, 5, 4), (4, 5, 7, 6), (6, 7, 9, 8), (8, 9, 11, 10), (10, 11, 13, 12), (12, 13, 15, 14), (14, 15, 1, 0)])
_uv = me_cylinder_001.uv_layers.new(name='UVMap')
_uv.uv.foreach_set('vector', [0.1917, 0.3418, 0.1917, 0.6117, 0.1721, 0.6117, 0.1721, 0.3418, 0.1917, 0.3418, 0.1917, 0.6117, 0.1721, 0.6117, 0.1721, 0.3418, 0.1917, 0.3418, 0.1917, 0.6117, 0.1721, 0.6117, 0.1721, 0.3418, 0.1917, 0.3418, 0.1917, 0.6117, 0.1721, 0.6117, 0.1721, 0.3418, 0.1917, 0.3418, 0.1917, 0.6117, 0.1721, 0.6117, 0.1721, 0.3418, 0.1917, 0.3418, 0.1917, 0.6117, 0.1721, 0.6117, 0.1721, 0.3418, 0.1917, 0.3418, 0.1917, 0.6117, 0.1721, 0.6117, 0.1721, 0.3418, 0.1917, 0.3418, 0.1917, 0.6117, 0.1721, 0.6117, 0.1721, 0.3418])
me_cylinder_001.materials.append(mat_material)
me_cylinder_001.update()
me_cylinder_002 = bpy.data.meshes.new('Cylinder.002')
me_cylinder_002.from_pydata([(1.395, -6.515, 0.5455), (1.395, -6.515, 4.545), (1.466, -6.544, 0.5455), (1.466, -6.544, 4.545), (1.495, -6.615, 0.5455), (1.495, -6.615, 4.545), (1.466, -6.686, 0.5455), (1.466, -6.686, 4.545), (1.395, -6.715, 0.5455), (1.395, -6.715, 4.545), (1.324, -6.686, 0.5455), (1.324, -6.686, 4.545), (1.295, -6.615, 0.5455), (1.295, -6.615, 4.545), (1.324, -6.544, 0.5455), (1.324, -6.544, 4.545)], [], [(0, 1, 3, 2), (2, 3, 5, 4), (4, 5, 7, 6), (6, 7, 9, 8), (8, 9, 11, 10), (10, 11, 13, 12), (12, 13, 15, 14), (14, 15, 1, 0)])
_uv = me_cylinder_002.uv_layers.new(name='UVMap')
_uv.uv.foreach_set('vector', [0.1917, 0.3418, 0.1917, 0.6117, 0.1721, 0.6117, 0.1721, 0.3418, 0.1917, 0.3418, 0.1917, 0.6117, 0.1721, 0.6117, 0.1721, 0.3418, 0.1917, 0.3418, 0.1917, 0.6117, 0.1721, 0.6117, 0.1721, 0.3418, 0.1917, 0.3418, 0.1917, 0.6117, 0.1721, 0.6117, 0.1721, 0.3418, 0.1917, 0.3418, 0.1917, 0.6117, 0.1721, 0.6117, 0.1721, 0.3418, 0.1917, 0.3418, 0.1917, 0.6117, 0.1721, 0.6117, 0.1721, 0.3418, 0.1917, 0.3418, 0.1917, 0.6117, 0.1721, 0.6117, 0.1721, 0.3418, 0.1917, 0.3418, 0.1917, 0.6117, 0.1721, 0.6117, 0.1721, 0.3418])
me_cylinder_002.materials.append(mat_material)
me_cylinder_002.update()
me_cylinder_003 = bpy.data.meshes.new('Cylinder.003')
me_cylinder_003.from_pydata([(-1.395, -10.49, 0.5455), (-1.395, -10.49, 4.545), (-1.324, -10.52, 0.5455), (-1.324, -10.52, 4.545), (-1.295, -10.6, 0.5455), (-1.295, -10.6, 4.545), (-1.324, -10.67, 0.5455), (-1.324, -10.67, 4.545), (-1.395, -10.7, 0.5455), (-1.395, -10.7, 4.545), (-1.466, -10.67, 0.5455), (-1.466, -10.67, 4.545), (-1.495, -10.6, 0.5455), (-1.495, -10.6, 4.545), (-1.466, -10.52, 0.5455), (-1.466, -10.52, 4.545)], [], [(0, 1, 3, 2), (2, 3, 5, 4), (4, 5, 7, 6), (6, 7, 9, 8), (8, 9, 11, 10), (10, 11, 13, 12), (12, 13, 15, 14), (14, 15, 1, 0)])
_uv = me_cylinder_003.uv_layers.new(name='UVMap')
_uv.uv.foreach_set('vector', [0.1917, 0.3418, 0.1917, 0.6117, 0.1721, 0.6117, 0.1721, 0.3418, 0.1917, 0.3418, 0.1917, 0.6117, 0.1721, 0.6117, 0.1721, 0.3418, 0.1917, 0.3418, 0.1917, 0.6117, 0.1721, 0.6117, 0.1721, 0.3418, 0.1917, 0.3418, 0.1917, 0.6117, 0.1721, 0.6117, 0.1721, 0.3418, 0.1917, 0.3418, 0.1917, 0.6117, 0.1721, 0.6117, 0.1721, 0.3418, 0.1917, 0.3418, 0.1917, 0.6117, 0.1721, 0.6117, 0.1721, 0.3418, 0.1917, 0.3418, 0.1917, 0.6117, 0.1721, 0.6117, 0.1721, 0.3418, 0.1917, 0.3418, 0.1917, 0.6117, 0.1721, 0.6117, 0.1721, 0.3418])
me_cylinder_003.materials.append(mat_material)
me_cylinder_003.update()
me_cylinder_004 = bpy.data.meshes.new('Cylinder.004')
me_cylinder_004.from_pydata([(-1.395, -6.515, 0.5455), (-1.395, -6.515, 4.545), (-1.324, -6.544, 0.5455), (-1.324, -6.544, 4.545), (-1.295, -6.615, 0.5455), (-1.295, -6.615, 4.545), (-1.324, -6.686, 0.5455), (-1.324, -6.686, 4.545), (-1.395, -6.715, 0.5455), (-1.395, -6.715, 4.545), (-1.466, -6.686, 0.5455), (-1.466, -6.686, 4.545), (-1.495, -6.615, 0.5455), (-1.495, -6.615, 4.545), (-1.466, -6.544, 0.5455), (-1.466, -6.544, 4.545)], [], [(0, 1, 3, 2), (2, 3, 5, 4), (4, 5, 7, 6), (6, 7, 9, 8), (8, 9, 11, 10), (10, 11, 13, 12), (12, 13, 15, 14), (14, 15, 1, 0)])
_uv = me_cylinder_004.uv_layers.new(name='UVMap')
_uv.uv.foreach_set('vector', [0.1917, 0.3418, 0.1917, 0.6117, 0.1721, 0.6117, 0.1721, 0.3418, 0.1917, 0.3418, 0.1917, 0.6117, 0.1721, 0.6117, 0.1721, 0.3418, 0.1917, 0.3418, 0.1917, 0.6117, 0.1721, 0.6117, 0.1721, 0.3418, 0.1917, 0.3418, 0.1917, 0.6117, 0.1721, 0.6117, 0.1721, 0.3418, 0.1917, 0.3418, 0.1917, 0.6117, 0.1721, 0.6117, 0.1721, 0.3418, 0.1917, 0.3418, 0.1917, 0.6117, 0.1721, 0.6117, 0.1721, 0.3418, 0.1917, 0.3418, 0.1917, 0.6117, 0.1721, 0.6117, 0.1721, 0.3418, 0.1917, 0.3418, 0.1917, 0.6117, 0.1721, 0.6117, 0.1721, 0.3418])
me_cylinder_004.materials.append(mat_material)
me_cylinder_004.update()
me_cylinder_005 = bpy.data.meshes.new('Cylinder.005')
me_cylinder_005.from_pydata([(1.395, -8.482, 0.5455), (1.395, -8.482, 4.545), (1.466, -8.511, 0.5455), (1.466, -8.511, 4.545), (1.495, -8.582, 0.5455), (1.495, -8.582, 4.545), (1.466, -8.652, 0.5455), (1.466, -8.652, 4.545), (1.395, -8.682, 0.5455), (1.395, -8.682, 4.545), (1.324, -8.652, 0.5455), (1.324, -8.652, 4.545), (1.295, -8.582, 0.5455), (1.295, -8.582, 4.545), (1.324, -8.511, 0.5455), (1.324, -8.511, 4.545)], [], [(0, 1, 3, 2), (2, 3, 5, 4), (4, 5, 7, 6), (6, 7, 9, 8), (8, 9, 11, 10), (10, 11, 13, 12), (12, 13, 15, 14), (14, 15, 1, 0)])
_uv = me_cylinder_005.uv_layers.new(name='UVMap')
_uv.uv.foreach_set('vector', [0.1917, 0.3418, 0.1917, 0.6117, 0.1721, 0.6117, 0.1721, 0.3418, 0.1917, 0.3418, 0.1917, 0.6117, 0.1721, 0.6117, 0.1721, 0.3418, 0.1917, 0.3418, 0.1917, 0.6117, 0.1721, 0.6117, 0.1721, 0.3418, 0.1917, 0.3418, 0.1917, 0.6117, 0.1721, 0.6117, 0.1721, 0.3418, 0.1917, 0.3418, 0.1917, 0.6117, 0.1721, 0.6117, 0.1721, 0.3418, 0.1917, 0.3418, 0.1917, 0.6117, 0.1721, 0.6117, 0.1721, 0.3418, 0.1917, 0.3418, 0.1917, 0.6117, 0.1721, 0.6117, 0.1721, 0.3418, 0.1917, 0.3418, 0.1917, 0.6117, 0.1721, 0.6117, 0.1721, 0.3418])
me_cylinder_005.materials.append(mat_material)
me_cylinder_005.update()
me_cylinder_006 = bpy.data.meshes.new('Cylinder.006')
me_cylinder_006.from_pydata([(-1.395, -8.482, 0.5455), (-1.395, -8.482, 4.545), (-1.324, -8.511, 0.5455), (-1.324, -8.511, 4.545), (-1.295, -8.582, 0.5455), (-1.295, -8.582, 4.545), (-1.324, -8.652, 0.5455), (-1.324, -8.652, 4.545), (-1.395, -8.682, 0.5455), (-1.395, -8.682, 4.545), (-1.466, -8.652, 0.5455), (-1.466, -8.652, 4.545), (-1.495, -8.582, 0.5455), (-1.495, -8.582, 4.545), (-1.466, -8.511, 0.5455), (-1.466, -8.511, 4.545)], [], [(0, 1, 3, 2), (2, 3, 5, 4), (4, 5, 7, 6), (6, 7, 9, 8), (8, 9, 11, 10), (10, 11, 13, 12), (12, 13, 15, 14), (14, 15, 1, 0)])
_uv = me_cylinder_006.uv_layers.new(name='UVMap')
_uv.uv.foreach_set('vector', [0.1917, 0.3418, 0.1917, 0.6117, 0.1721, 0.6117, 0.1721, 0.3418, 0.1917, 0.3418, 0.1917, 0.6117, 0.1721, 0.6117, 0.1721, 0.3418, 0.1917, 0.3418, 0.1917, 0.6117, 0.1721, 0.6117, 0.1721, 0.3418, 0.1917, 0.3418, 0.1917, 0.6117, 0.1721, 0.6117, 0.1721, 0.3418, 0.1917, 0.3418, 0.1917, 0.6117, 0.1721, 0.6117, 0.1721, 0.3418, 0.1917, 0.3418, 0.1917, 0.6117, 0.1721, 0.6117, 0.1721, 0.3418, 0.1917, 0.3418, 0.1917, 0.6117, 0.1721, 0.6117, 0.1721, 0.3418, 0.1917, 0.3418, 0.1917, 0.6117, 0.1721, 0.6117, 0.1721, 0.3418])
me_cylinder_006.materials.append(mat_material)
me_cylinder_006.update()
me_cylinder_007 = bpy.data.meshes.new('Cylinder.007')
me_cylinder_007.from_pydata([(1.395, -4.548, 0.5455), (1.466, -4.578, 0.5455), (1.495, -4.648, 0.5455), (1.466, -4.719, 0.5455), (1.395, -4.748, 0.5455), (1.324, -4.719, 0.5455), (1.295, -4.648, 0.5455), (1.324, -4.578, 0.5455), (1.395, -4.548, 2.988), (1.466, -4.578, 3.009), (1.495, -4.648, 3.061), (1.466, -4.719, 3.112), (1.395, -4.748, 3.133), (1.324, -4.719, 3.112), (1.295, -4.648, 3.061), (1.324, -4.578, 3.009)], [], [(1, 0, 8, 9), (10, 2, 1, 9), (11, 3, 2, 10), (12, 4, 3, 11), (13, 5, 4, 12), (6, 5, 13, 14), (7, 6, 14, 15), (0, 7, 15, 8), (13, 12, 11, 10, 9, 8, 15, 14)])
_uv = me_cylinder_007.uv_layers.new(name='UVMap')
_uv.uv.foreach_set('vector', [0.1721, 0.3418, 0.1917, 0.3418, 0.1917, 0.5066, 0.1721, 0.508, 0.1721, 0.5115, 0.1721, 0.3418, 0.1917, 0.3418, 0.1917, 0.508, 0.1721, 0.515, 0.1721, 0.3418, 0.1917, 0.3418, 0.1917, 0.5115, 0.1721, 0.5164, 0.1721, 0.3418, 0.1917, 0.3418, 0.1917, 0.515, 0.1721, 0.515, 0.1721, 0.3418, 0.1917, 0.3418, 0.1917, 0.5164, 0.1721, 0.3418, 0.1917, 0.3418, 0.1917, 0.515, 0.1721, 0.5115, 0.1721, 0.3418, 0.1917, 0.3418, 0.1917, 0.5115, 0.1721, 0.508, 0.1721, 0.3418, 0.1917, 0.3418, 0.1917, 0.508, 0.1721, 0.5066, 0.8435, 0.2821, 0.8419, 0.2792, 0.8435, 0.2762, 0.8476, 0.275, 0.8517, 0.2762, 0.8533, 0.2792, 0.8517, 0.2821, 0.8476, 0.2834])
me_cylinder_007.materials.append(mat_material)
me_cylinder_007.update()
me_cylinder_008 = bpy.data.meshes.new('Cylinder.008')
me_cylinder_008.from_pydata([(-1.395, -4.548, 0.5455), (-1.324, -4.578, 0.5455), (-1.295, -4.648, 0.5455), (-1.324, -4.719, 0.5455), (-1.395, -4.748, 0.5455), (-1.466, -4.719, 0.5455), (-1.495, -4.648, 0.5455), (-1.466, -4.578, 0.5455), (-1.395, -4.548, 2.988), (-1.324, -4.578, 3.009), (-1.295, -4.648, 3.061), (-1.324, -4.719, 3.112), (-1.395, -4.748, 3.133), (-1.466, -4.719, 3.112), (-1.495, -4.648, 3.061), (-1.466, -4.578, 3.009)], [], [(1, 0, 8, 9), (10, 2, 1, 9), (11, 3, 2, 10), (12, 4, 3, 11), (13, 5, 4, 12), (6, 5, 13, 14), (7, 6, 14, 15), (0, 7, 15, 8), (13, 12, 11, 10, 9, 8, 15, 14)])
_uv = me_cylinder_008.uv_layers.new(name='UVMap')
_uv.uv.foreach_set('vector', [0.1721, 0.3418, 0.1917, 0.3418, 0.1917, 0.5066, 0.1721, 0.508, 0.1721, 0.5115, 0.1721, 0.3418, 0.1917, 0.3418, 0.1917, 0.508, 0.1721, 0.515, 0.1721, 0.3418, 0.1917, 0.3418, 0.1917, 0.5115, 0.1721, 0.5164, 0.1721, 0.3418, 0.1917, 0.3418, 0.1917, 0.515, 0.1721, 0.515, 0.1721, 0.3418, 0.1917, 0.3418, 0.1917, 0.5164, 0.1721, 0.3418, 0.1917, 0.3418, 0.1917, 0.515, 0.1721, 0.5115, 0.1721, 0.3418, 0.1917, 0.3418, 0.1917, 0.5115, 0.1721, 0.508, 0.1721, 0.3418, 0.1917, 0.3418, 0.1917, 0.508, 0.1721, 0.5066, 0.8435, 0.399, 0.8419, 0.3961, 0.8435, 0.3931, 0.8476, 0.3919, 0.8517, 0.3931, 0.8533, 0.3961, 0.8517, 0.399, 0.8476, 0.4003])
me_cylinder_008.materials.append(mat_material)
me_cylinder_008.update()
me_cube_002 = bpy.data.meshes.new('Cube.002')
me_cube_002.from_pydata([(-12.16, -0.49, -2.384e-07), (-12.16, -0.49, 2.0), (12.16, -0.49, 2.384e-07), (12.16, -0.49, 2.0), (3.84, -0.49, 2.384e-07), (3.84, -0.49, 2.0)], [], [(0, 1, 5, 4), (4, 5, 3, 2)])
_uv = me_cube_002.uv_layers.new(name='UVMap')
_uv.uv.foreach_set('vector', [1.001, -0.001953, 1.001, 0.1172, -0.0009765, 0.1172, -0.0009765, -0.001953, 0.52, -0.001953, 0.52, 0.1172, -0.0009765, 0.1172, -0.0009765, -0.001953])
me_cube_002.materials.append(mat_material)
me_cube_002.update()
me_plane = bpy.data.meshes.new('Plane')
me_plane.from_pydata([(-1.5, -8.7, 0.0), (1.5, -8.7, 0.0), (-1.52, -1.5, 0.0), (1.52, -1.5, 0.0)], [], [(0, 1, 3, 2)])
_uv = me_plane.uv_layers.new(name='UVMap')
_uv.uv.foreach_set('vector', [0.7372, 0.4916, 0.7372, 0.6212, 0.3754, 0.6212, 0.3754, 0.4916])
me_plane.materials.append(mat_material)
me_plane.update()

# ---- objects
ob_entry_steps_1 = bpy.data.objects.new('entry_steps_1', me_plane_019)
ob_entry_wall_1 = bpy.data.objects.new('entry_wall_1', me_cube)
ob_entry_wall_2 = bpy.data.objects.new('entry_wall_2', me_cube_003)
ob_entry_roof_1 = bpy.data.objects.new('entry_roof_1', me_cube_017)
ob_entry_roof_2 = bpy.data.objects.new('entry_roof_2', me_plane_001)
ob_entry_roof_3 = bpy.data.objects.new('entry_roof_3', me_cube_001)
ob_entry_roof_4 = bpy.data.objects.new('entry_roof_4', me_cube_004)
ob_entry_roof_5 = bpy.data.objects.new('entry_roof_5', me_plane_006)
ob_entry_pillar_1 = bpy.data.objects.new('entry_pillar_1', me_cylinder_001)
ob_entry_pillar_5 = bpy.data.objects.new('entry_pillar_5', me_cylinder_002)
ob_entry_pillar_2 = bpy.data.objects.new('entry_pillar_2', me_cylinder_003)
ob_entry_pillar_6 = bpy.data.objects.new('entry_pillar_6', me_cylinder_004)
ob_entry_pillar_3 = bpy.data.objects.new('entry_pillar_3', me_cylinder_005)
ob_entry_pillar_4 = bpy.data.objects.new('entry_pillar_4', me_cylinder_006)
ob_entry_pillar_7 = bpy.data.objects.new('entry_pillar_7', me_cylinder_007)
ob_entry_pillar_8 = bpy.data.objects.new('entry_pillar_8', me_cylinder_008)
ob_entry_wall_3 = bpy.data.objects.new('entry_wall_3', me_cube_002)
ob_entry_steps_2 = bpy.data.objects.new('entry_steps_2', me_plane)

# ---- transforms, parenting, visibility, modifiers, constraints
ob_entry_steps_1.location = (0.0, 0.0, 0.0)
ob_entry_steps_1.scale = (0.75, 0.5, 1.0)
ob_entry_wall_1.location = (0.0, 0.0, 0.0)
ob_entry_wall_1.scale = (0.125, 1.0, 0.25)
ob_entry_wall_2.location = (0.0, 0.0, 0.0)
ob_entry_wall_2.scale = (0.175, 1.0, 0.025)
ob_entry_roof_1.location = (0.0, 0.0, 0.0)
ob_entry_roof_1.rotation_euler = (0.0, -0.0, 1.571)
ob_entry_roof_1.scale = (0.175, 1.0, 0.125)
ob_entry_roof_2.location = (0.0, 0.0, -6.776e-21)
ob_entry_roof_2.rotation_euler = (3.142, -0.0, 0.0)
ob_entry_roof_2.scale = (1.313, 1.128, 1.0)
ob_entry_roof_3.location = (0.0, 7.105e-15, 0.0)
ob_entry_roof_3.rotation_euler = (-0.5585, -0.0, 0.0)
ob_entry_roof_3.scale = (0.175, 1.0, 0.025)
ob_entry_roof_4.location = (0.0, -1.137e-13, 5.684e-14)
ob_entry_roof_4.rotation_euler = (-0.5585, -0.0, 0.0)
ob_entry_roof_4.scale = (0.25, 1.0, 0.05)
ob_entry_roof_5.location = (0.0, 0.0, 0.0)
ob_entry_roof_5.rotation_euler = (2.583, -0.0, 0.0)
ob_entry_roof_5.scale = (1.5, 3.0, 1.0)
ob_entry_pillar_1.location = (0.0, 0.0, 0.0)
ob_entry_pillar_1.scale = (1.0, 1.0, 0.6875)
ob_entry_pillar_5.location = (0.0, 0.0, 0.0)
ob_entry_pillar_5.scale = (1.0, 1.0, 0.6875)
ob_entry_pillar_2.location = (0.0, 0.0, 0.0)
ob_entry_pillar_2.scale = (1.0, 1.0, 0.6875)
ob_entry_pillar_6.location = (0.0, 0.0, 0.0)
ob_entry_pillar_6.scale = (1.0, 1.0, 0.6875)
ob_entry_pillar_3.location = (0.0, 0.0, 0.0)
ob_entry_pillar_3.scale = (1.0, 1.0, 0.6875)
ob_entry_pillar_4.location = (0.0, 0.0, 0.0)
ob_entry_pillar_4.scale = (1.0, 1.0, 0.6875)
ob_entry_pillar_7.location = (0.0, 0.0, 0.0)
ob_entry_pillar_7.scale = (1.0, 1.0, 0.6875)
ob_entry_pillar_8.location = (0.0, 0.0, 0.0)
ob_entry_pillar_8.scale = (1.0, 1.0, 0.6875)
ob_entry_wall_3.location = (1.192e-07, -1.99, 0.5)
ob_entry_wall_3.rotation_euler = (1.32e-14, 3.142, 3.142)
ob_entry_wall_3.scale = (0.125, 1.0, 0.25)
ob_entry_steps_2.location = (0.0, 0.0, 0.05)

# ---- collection membership
col_collection.objects.link(ob_entry_steps_1)
col_collection.objects.link(ob_entry_wall_1)
col_collection.objects.link(ob_entry_wall_2)
col_collection.objects.link(ob_entry_roof_1)
col_collection.objects.link(ob_entry_roof_2)
col_collection.objects.link(ob_entry_roof_3)
col_collection.objects.link(ob_entry_roof_4)
col_collection.objects.link(ob_entry_roof_5)
col_collection.objects.link(ob_entry_pillar_1)
col_collection.objects.link(ob_entry_pillar_5)
col_collection.objects.link(ob_entry_pillar_2)
col_collection.objects.link(ob_entry_pillar_6)
col_collection.objects.link(ob_entry_pillar_3)
col_collection.objects.link(ob_entry_pillar_4)
col_collection.objects.link(ob_entry_pillar_7)
col_collection.objects.link(ob_entry_pillar_8)
col_collection.objects.link(ob_entry_wall_3)
col_collection.objects.link(ob_entry_steps_2)

# ---- scene / render settings (as saved in the file)
scene.frame_start = 1; scene.frame_end = 250; scene.frame_set(1)
scene.render.engine = 'BLENDER_EEVEE_NEXT'
bpy.context.view_layer.update()

# ---- added for rendering (the .blend has no active camera and no usable light): camera, sun
cam_auto = bpy.data.cameras.new('AutoCamera')
cam_auto.lens = 50.0
cam_auto.sensor_width = 36.0
cam_auto.clip_end = 1000.0
ob_auto_camera = bpy.data.objects.new('AutoCamera', cam_auto)
scene.collection.objects.link(ob_auto_camera)
ob_auto_camera.location = (13.0654, -21.2835, 12.5523)
ob_auto_camera.rotation_euler = (1.09748, -7.21219e-08, 0.694738)
scene.camera = ob_auto_camera
light_auto_sun = bpy.data.lights.new('AutoSun', 'SUN')
light_auto_sun.energy = 3.0
light_auto_sun.angle = 0.0523599
ob_auto_sun = bpy.data.objects.new('AutoSun', light_auto_sun)
scene.collection.objects.link(ob_auto_sun)
ob_auto_sun.rotation_euler = (0.872665, 0.174533, 0.523599)
bpy.context.view_layer.update()
